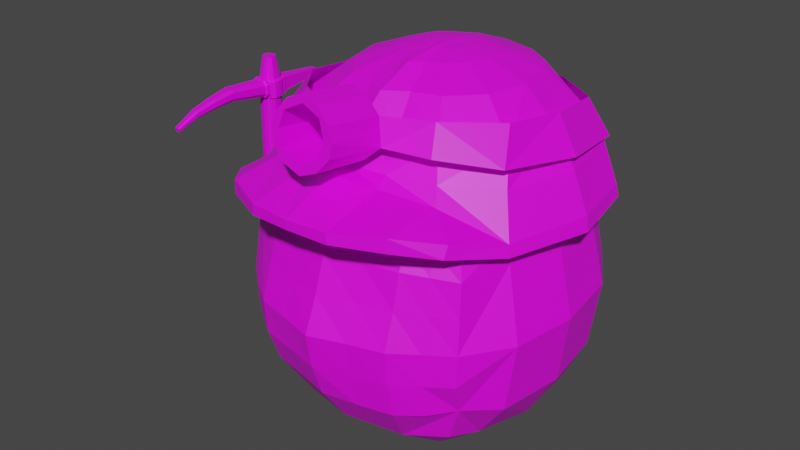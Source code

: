 # Source: Enemy1.blend  (saved by Blender 3.2.14; exported with 4.5.12 LTS)
import bpy
from mathutils import Matrix  # noqa: F401  (used for matrix-valued properties, if any)

bpy.ops.wm.read_factory_settings(use_empty=True)
scene = bpy.context.scene
scene.name = 'Scene'

# ---- collections
col_collection = bpy.data.collections.new('Collection'); scene.collection.children.link(col_collection)

# ---- images (referenced by path relative to the original .blend; pixels are not part of the script)
import os
ASSET_DIR = os.environ.get("B2B_ASSET_DIR", "")  # directory of the original .blend (textures are referenced by path, not embedded)
HERE = os.path.dirname(os.path.abspath(__file__))  # packed textures are extracted next to this script under _unpacked/

def load_image(name, relpath, width, height, colorspace="sRGB"):
    """Load a texture the original file referenced (path relative to the .blend, or extracted next to this script)."""
    p = next((c for c in (os.path.join(HERE, relpath), os.path.join(ASSET_DIR, relpath)) if relpath and os.path.exists(c)), "")
    if p:
        img = bpy.data.images.load(p, check_existing=True)
        img.name = name
    else:  # same state as the original file: an image datablock whose file is absent (Cycles renders it pink)
        img = bpy.data.images.new(name, width, height)
        img.source = "FILE"
        img.filepath = "//" + (relpath or name)
    img.colorspace_settings.name = colorspace
    return img
img_etexture1_png = load_image('ETexture1.png', 'ETexture1.png', 1024, 1024, 'sRGB')

# ---- materials (node trees are filled in below, after node groups)
mat_material = bpy.data.materials.new('Material')
mat_material.alpha_threshold = 0.0
mat_material.use_transparent_shadow = False
mat_material.roughness = 0.5
mat_material.line_color = (0.0, 0.0, 0.0, 1.0)

# ---- material node trees
mat_material.use_nodes = True; mat_material.node_tree.nodes.clear()
_N = mat_material.node_tree.nodes; _L = mat_material.node_tree.links
n0 = _N.new('ShaderNodeOutputMaterial'); n0.name = 'Material Output'; n0.location = (300, 300)
n1 = _N.new('ShaderNodeBsdfPrincipled'); n1.name = 'Principled BSDF'; n1.location = (10, 300)
n1.distribution = 'GGX'
n1.subsurface_method = 'RANDOM_WALK_SKIN'
n1.inputs[3].default_value = 1.45
n1.inputs[27].default_value = (0.0, 0.0, 0.0, 1.0)
n1.inputs[28].default_value = 1.0
n2 = _N.new('ShaderNodeTexImage'); n2.name = 'Image Texture'; n2.location = (-280, 278)
n2.image = img_etexture1_png
_L.new(n1.outputs[0], n0.inputs[0])
_L.new(n2.outputs[0], n1.inputs[0])
n0.is_active_output = True

# ---- world
world_world = bpy.data.worlds.new('World'); scene.world = world_world
world_world.use_nodes = True; world_world.node_tree.nodes.clear()
_N = world_world.node_tree.nodes; _L = world_world.node_tree.links
n0 = _N.new('ShaderNodeOutputWorld'); n0.name = 'World Output'; n0.location = (300, 300)
n1 = _N.new('ShaderNodeBackground'); n1.name = 'Background'; n1.location = (10, 300)
n1.inputs[0].default_value = (0.05088, 0.05088, 0.05088, 1.0)
_L.new(n1.outputs[0], n0.inputs[0])
n0.is_active_output = True
world_world.color = (0.05088, 0.05088, 0.05088)
world_world.use_sun_shadow = False
world_world.sun_shadow_jitter_overblur = 0.0

# ---- meshes
me_cube = bpy.data.meshes.new('Cube')
me_cube.from_pydata([(0.6557, 0.4913, 0.5112), (0.5654, 0.5587, -0.6795), (0.7254, -0.6475, 0.4172), (0.561, -0.5447, -0.6819), (-0.6557, 0.4992, 0.5112), (-0.5654, 0.5559, -0.6795), (-0.7254, -0.6475, 0.4172), (-0.561, -0.5447, -0.6819), (-0.6916, 0.02329, -0.7563), (2.557e-07, 0.7322, -0.7039), (0.6916, 0.6811, -0.0684), (-0.6916, -0.6646, -0.0684), (0.6916, -0.6646, -0.0684), (-0.6916, 0.6751, -0.0684), (-2.007e-07, -0.9895, 0.4269), (0.946, -0.03028, 0.4269), (2.557e-07, -0.7198, -0.7563), (-0.946, -0.02533, 0.4104), (-2.006e-07, 0.6426, 0.5971), (0.6916, 0.02329, -0.7563), (2.557e-07, 1.005, -0.0684), (0.9227, 0.02329, -0.0684), (2.557e-07, 0.02329, -0.9862), (-0.9227, 0.03295, -0.0684), (2.557e-07, -0.9422, -0.0684), (-0.6716, -0.3567, -0.7364), (-0.3192, 0.6373, -0.7364), (0.6716, 0.6302, -0.4484), (-0.6329, -0.6267, 0.3125), (0.6536, -0.6283, -0.4485), (-0.6517, 0.5964, -0.4485), (-0.4348, -0.8668, 0.4244), (0.8673, -0.4518, 0.4244), (0.3821, -0.6447, -0.7364), (-0.8187, 0.4653, 0.4255), (0.446, 0.6241, 0.5458), (0.6133, 0.3602, -0.7339), (-0.6133, 0.3604, -0.7339), (0.3192, 0.6412, -0.7364), (0.6716, 0.6286, 0.3116), (-0.6517, -0.6283, -0.4485), (0.6329, -0.6267, 0.3125), (-0.6716, 0.6339, 0.3116), (0.4348, -0.8668, 0.4244), (0.8187, 0.4486, 0.4255), (-0.3821, -0.6447, -0.7364), (-0.8673, -0.4518, 0.4244), (-0.446, 0.6232, 0.5458), (0.6716, -0.3567, -0.7364), (0.4019, 0.9033, -0.0684), (-0.4019, 0.8766, -0.0684), (2.557e-07, 0.9027, -0.4681), (2.557e-07, 0.857, 0.3313), (0.8633, -0.3764, -0.0684), (0.8633, 0.4026, -0.0684), (0.8633, 0.02329, -0.4681), (0.8134, 0.002759, 0.3311), (2.557e-07, -0.3764, -0.927), (2.557e-07, 0.423, -0.927), (-0.4019, 0.02329, -0.927), (0.4019, 0.02329, -0.927), (-0.8633, 0.4202, -0.0684), (-0.8633, -0.3764, -0.0684), (-0.8633, 0.02383, -0.4681), (-0.8134, 0.01274, 0.3311), (-0.4019, -0.8353, -0.0684), (0.4019, -0.8353, -0.0684), (2.557e-07, -0.8608, -0.4681), (2.553e-07, -0.8816, 0.3311), (0.3784, -0.7511, 0.3308), (0.4016, -0.7864, -0.4678), (-0.4016, -0.7864, -0.4678), (-0.7579, -0.3736, 0.3308), (-0.8043, -0.3761, -0.4678), (-0.8043, 0.4209, -0.4678), (0.4016, 0.4227, -0.8684), (-0.4016, 0.4227, -0.8684), (-0.4016, -0.3761, -0.8684), (0.7579, 0.3458, 0.3308), (0.7825, 0.4014, -0.4674), (0.8043, -0.3761, -0.4678), (-0.4016, 0.7672, 0.331), (-0.4016, 0.8181, -0.4678), (0.4016, 0.808, -0.4678), (0.4016, 0.7769, 0.331), (0.7579, -0.3736, 0.3308), (0.4016, -0.3761, -0.8684), (-0.7579, 0.3653, 0.3308), (-0.3784, -0.7511, 0.3308), (0.5816, 0.5857, 0.5166), (0.6816, 0.6553, 0.1216), (-0.6816, 0.6533, 0.1216), (-0.223, 0.6271, 0.5715), (0.5467, 0.8001, -0.0684), (-0.2009, 0.9341, -0.0684), (2.557e-07, 0.924, 0.1315), (0.6816, 0.6814, -0.2584), (-0.6816, 0.6734, -0.2584), (0.223, 0.63, 0.5715), (0.643, 0.6003, 0.4271), (-0.643, 0.606, 0.4271), (-0.5816, 0.5877, 0.5166), (0.2009, 0.952, -0.0684), (-0.5467, 0.7742, -0.0684), (2.557e-07, 0.9721, -0.2683), (2.557e-07, 0.7549, 0.4754), (-0.2008, 0.8063, 0.3312), (-0.5366, 0.7011, 0.3213), (-0.4017, 0.8111, 0.1313), (-0.3918, 0.7007, 0.4653), (-0.2008, 0.8661, -0.468), (-0.5366, 0.7339, -0.4581), (-0.4017, 0.8563, -0.2681), (0.5366, 0.7183, -0.4581), (0.2008, 0.8508, -0.468), (0.4017, 0.8835, -0.2681), (0.5366, 0.7115, 0.3213), (0.2008, 0.8162, 0.3312), (0.4017, 0.8347, 0.1313), (0.3918, 0.7055, 0.4653), (0.1959, 0.7295, 0.4704), (0.2009, 0.8786, 0.1314), (0.5417, 0.7563, 0.1265), (0.2009, 0.9257, -0.2682), (-0.5417, 0.7631, -0.2633), (-0.5174, 0.6537, 0.4462), (-0.5417, 0.7336, 0.1265), (-0.2009, 0.8622, 0.1314), (-0.1959, 0.7231, 0.4704), (-0.2009, 0.9073, -0.2682), (0.5417, 0.7858, -0.2633), (0.5174, 0.6586, 0.4462), (0.7129, -0.6399, 0.4831), (-0.7129, -0.6399, 0.4831), (-2.007e-07, -0.9929, 0.4926), (0.9298, -0.03587, 0.4926), (-0.9298, -0.03101, 0.4926), (-2.006e-07, 0.7916, 0.7335), (-0.4273, -0.8566, 0.4902), (0.8525, -0.4484, 0.4902), (-0.8047, 0.4517, 0.4891), (0.5029, 0.6241, 0.6452), (0.4273, -0.8566, 0.4902), (0.8047, 0.4352, 0.4891), (-0.8525, -0.4484, 0.4902), (-0.5029, 0.6232, 0.6452), (-0.223, 0.7099, 0.6903), (0.223, 0.7127, 0.6903), (-0.2382, 1.081, 0.5512), (-0.4928, 0.9603, 0.5419), (-0.6792, 0.7864, 0.5015), (0.4928, 0.9609, 0.5419), (0.2382, 1.083, 0.5512), (0.685, 0.7467, 0.5073), (-2.015e-07, 1.101, 0.5583), (-2.015e-07, 1.102, 0.61), (0.4904, 0.9604, 0.6203), (-0.4904, 0.9599, 0.6203), (0.6832, 0.7461, 0.5527), (-0.235, 1.081, 0.614), (0.235, 1.082, 0.614), (-0.6779, 0.7529, 0.5663), (-0.6347, -0.6372, 0.4415), (-0.8358, 0.002491, 0.458), (-0.7595, -0.4066, 0.4562), (-0.7359, 0.3731, 0.4725), (0.4041, -0.76, 0.4562), (0.6346, -0.6372, 0.4415), (-3.166e-05, -0.845, 0.458), (-0.4042, -0.76, 0.4562), (0.7583, -0.4079, 0.4595), (0.7372, 0.3563, 0.4689), (0.8338, -0.008119, 0.468), (0.4655, -0.5675, 0.882), (-0.4655, -0.5675, 0.882), (-1.993e-07, -0.8317, 0.8673), (0.6783, -0.0941, 0.8818), (-0.6783, -0.09068, 0.8818), (-1.993e-07, 0.6344, 0.8654), (-0.2737, -0.7075, 0.8819), (0.5998, -0.4563, 0.8819), (-0.6404, 0.249, 0.8819), (0.4108, 0.4906, 0.881), (0.2737, -0.7075, 0.8819), (0.6404, 0.237, 0.8819), (-0.5998, -0.4563, 0.8819), (-0.4108, 0.4898, 0.881), (-0.1821, 0.5328, 0.8805), (0.1821, 0.5405, 0.8805), (0.3658, -0.4629, 1.051), (-0.3658, -0.4629, 1.051), (-2.013e-07, -0.6291, 1.051), (0.4947, -0.09752, 1.051), (-0.4947, -0.09518, 1.051), (-2.013e-07, 0.4244, 1.05), (-0.2151, -0.5705, 1.051), (0.4374, -0.3449, 1.051), (-0.4374, 0.1368, 1.051), (0.2806, 0.3018, 1.051), (0.2151, -0.5705, 1.051), (0.4374, 0.1286, 1.051), (-0.4374, -0.3449, 1.051), (-0.2806, 0.3013, 1.051), (-0.1244, 0.3433, 1.05), (0.1244, 0.3502, 1.05), (0.1927, -0.2935, 1.136), (-0.1927, -0.2935, 1.136), (-2.024e-07, -0.3786, 1.143), (0.2606, -0.101, 1.136), (-0.2606, -0.09977, 1.136), (-2.024e-07, 0.2102, 1.142), (-0.1311, -0.3301, 1.136), (0.2304, -0.2313, 1.136), (-0.2304, 0.02244, 1.136), (0.1478, 0.1094, 1.136), (0.1311, -0.3301, 1.136), (0.2304, 0.01813, 1.136), (-0.2304, -0.2313, 1.136), (-0.1478, 0.1091, 1.136), (-0.06554, 0.15, 1.135), (0.06554, 0.1562, 1.135), (0.07913, -0.1823, 1.159), (-0.07913, -0.1823, 1.159), (-2.02e-07, -0.2138, 1.168), (0.107, -0.1033, 1.159), (-0.107, -0.1028, 1.159), (-2.02e-07, -0.0009758, 1.168), (-0.05383, -0.1974, 1.159), (0.09462, -0.1568, 1.159), (-0.09462, -0.05259, 1.159), (0.0607, -0.0169, 1.159), (0.05383, -0.1974, 1.159), (0.09462, -0.05437, 1.159), (-0.09462, -0.1568, 1.159), (-0.0607, -0.01702, 1.159), (-0.02691, -0.01654, 1.159), (0.02691, -0.01619, 1.159), (-2.02e-07, -0.04326, 1.168), (-0.0647, -0.05294, 1.159), (-0.03238, -0.05329, 1.159), (-2.02e-07, -0.097, 1.168), (-0.07028, -0.1029, 1.159), (-0.03978, -0.103, 1.159), (-2.02e-07, -0.1553, 1.168), (-0.07629, -0.1568, 1.159), (-0.04779, -0.1568, 1.159), (0.0478, -0.1568, 1.159), (0.03984, -0.1032, 1.159), (0.03251, -0.05388, 1.159), (0.07629, -0.1568, 1.159), (0.07032, -0.1032, 1.159), (0.06485, -0.05413, 1.159), (-0.69, 0.4862, 0.4778), (0.6906, 0.4756, 0.4761), (-2.001e-07, 0.6595, 0.7379), (0.8212, -0.06499, 0.6944), (0.4569, 0.5574, 0.7243), (0.7122, 0.3365, 0.6923), (0.2026, 0.6333, 0.729), (-0.2026, 0.628, 0.729), (-0.8212, -0.06084, 0.6944), (-0.7261, -0.5035, 0.6923), (-0.7122, 0.3498, 0.6923), (-0.4569, 0.5565, 0.7243), (-1.997e-07, -0.9459, 0.6639), (-0.3314, -0.8125, 0.6923), (-0.5635, -0.6511, 0.686), (0.3314, -0.8125, 0.6923), (0.5635, -0.6511, 0.686), (0.7261, -0.5035, 0.6923), (1.27, 0.009994, -0.5147), (1.255, -0.001658, 0.8394), (1.284, 0.006409, -0.5147), (1.269, -0.003032, 0.8394), (1.295, -0.003801, -0.5147), (1.28, -0.006946, 0.8394), (1.302, -0.01908, -0.5147), (1.288, -0.0128, 0.8394), (1.305, -0.0371, -0.5147), (1.302, -0.04176, 0.8394), (1.302, -0.05513, -0.5147), (1.299, -0.05417, 0.8394), (1.295, -0.07302, -0.5147), (1.29, -0.0647, 0.8394), (1.28, -0.07913, -0.5147), (1.277, -0.07173, 0.8394), (1.262, -0.08127, -0.5147), (1.254, -0.07866, 0.8394), (1.244, -0.07913, -0.5147), (1.243, -0.07551, 0.8394), (1.229, -0.07302, -0.5147), (1.233, -0.06653, 0.8394), (1.221, -0.05513, -0.5147), (1.226, -0.05309, 0.8394), (1.219, -0.0371, -0.5147), (1.224, -0.03723, 0.8394), (1.221, -0.01908, -0.5147), (1.222, -0.02138, 0.8394), (1.227, -0.003801, -0.5147), (1.229, -0.006946, 0.8394), (1.237, 0.006409, -0.5147), (1.241, -0.003032, 0.8394), (1.262, 0.02841, 0.1624), (1.287, 0.02342, 0.1624), (1.308, 0.009212, 0.1624), (1.323, -0.01205, 0.1624), (1.328, -0.03713, 0.1624), (1.323, -0.06221, 0.1624), (1.308, -0.08432, 0.1624), (1.287, -0.09769, 0.1624), (1.262, -0.1027, 0.1624), (1.237, -0.09769, 0.1624), (1.216, -0.08348, 0.1624), (1.202, -0.06221, 0.1624), (1.197, -0.03713, 0.1624), (1.202, -0.01205, 0.1624), (1.216, 0.009212, 0.1624), (1.237, 0.02342, 0.1624), (1.256, 0.02446, 0.6071), (1.28, 0.02109, 0.6071), (1.3, 0.01148, 0.6071), (1.328, 0.00152, 0.602), (1.348, -0.04166, 0.602), (1.342, -0.06665, 0.602), (1.323, -0.08821, 0.602), (1.288, -0.09563, 0.6071), (1.256, -0.1045, 0.6071), (1.234, -0.09935, 0.6071), (1.204, -0.08985, 0.602), (1.189, -0.06546, 0.602), (1.183, -0.03668, 0.602), (1.184, -0.007908, 0.602), (1.2, 0.01757, 0.602), (1.232, 0.02109, 0.6071), (1.255, 0.02144, 0.6924), (1.278, 0.01855, 0.6924), (1.297, 0.01031, 0.6924), (1.324, 0.002513, 0.6973), (1.346, -0.04262, 0.6973), (1.339, -0.06606, 0.6973), (1.322, -0.08618, 0.6973), (1.287, -0.09315, 0.6924), (1.254, -0.1026, 0.6924), (1.234, -0.09759, 0.6924), (1.206, -0.08834, 0.6973), (1.192, -0.06464, 0.6973), (1.187, -0.03668, 0.6973), (1.187, -0.008725, 0.6973), (1.201, 0.01627, 0.6973), (1.232, 0.01855, 0.6924), (1.282, -0.4051, 0.6313), (1.272, -0.4049, 0.6313), (1.258, -0.4048, 0.6313), (1.248, -0.4061, 0.6311), (1.241, -0.4051, 0.6313), (1.281, -0.4051, 0.6682), (1.272, -0.4049, 0.6682), (1.258, -0.4048, 0.6682), (1.249, -0.4049, 0.6682), (1.242, -0.4051, 0.6682), (1.324, -0.09983, 0.699), (1.288, -0.0955, 0.6939), (1.325, -0.1001, 0.6005), (1.233, -0.09647, 0.6057), (1.256, -0.09726, 0.6057), (1.233, -0.09619, 0.6939), (1.204, -0.1002, 0.699), (1.202, -0.1004, 0.6005), (1.289, -0.09589, 0.6057), (1.254, -0.09696, 0.6939), (1.287, -0.121, 0.692), (1.256, -0.1204, 0.6077), (1.218, -0.1216, 0.692), (1.216, -0.1215, 0.6077), (1.288, -0.1209, 0.6077), (1.308, -0.1217, 0.692), (1.309, -0.1216, 0.6077), (1.234, -0.1207, 0.6077), (1.235, -0.1208, 0.692), (1.255, -0.1205, 0.692), (1.315, -0.113, 0.6986), (1.316, -0.1023, 0.6993), (1.317, -0.113, 0.6011), (1.318, -0.1025, 0.6003), (1.23, -0.1132, 0.6011), (1.23, -0.104, 0.6003), (1.231, -0.1132, 0.6986), (1.23, -0.1038, 0.6993), (1.254, -0.1132, 0.6986), (1.254, -0.1043, 0.6993), (1.291, -0.1034, 0.6993), (1.291, -0.1131, 0.6986), (1.255, -0.1045, 0.6003), (1.255, -0.1133, 0.6011), (1.21, -0.1025, 0.6993), (1.211, -0.113, 0.6986), (1.208, -0.1026, 0.6003), (1.209, -0.113, 0.6011), (1.292, -0.1037, 0.6003), (1.292, -0.1132, 0.6011), (1.276, 0.6725, 0.5775), (1.283, 0.5436, 0.6219), (1.289, 0.4137, 0.6407), (1.294, 0.2839, 0.6501), (1.309, 0.02465, 0.6021), (1.283, 0.02489, 0.6021), (1.277, 0.2903, 0.6501), (1.275, 0.4189, 0.6407), (1.273, 0.5474, 0.6219), (1.27, 0.6726, 0.5774), (1.279, 0.6788, 0.5975), (1.288, 0.5396, 0.6571), (1.295, 0.4085, 0.6861), (1.302, 0.2773, 0.7056), (1.321, 0.02439, 0.6856), (1.323, 0.02439, 0.6298), (1.303, 0.2774, 0.6684), (1.296, 0.4085, 0.6557), (1.289, 0.5396, 0.6335), (1.279, 0.6745, 0.5841), (1.275, 0.681, 0.604), (1.282, 0.5431, 0.6688), (1.287, 0.4132, 0.7011), (1.291, 0.2832, 0.7239), (1.305, 0.02462, 0.7132), (1.255, 0.6726, 0.5774), (1.247, 0.5474, 0.6219), (1.242, 0.4189, 0.6407), (1.237, 0.2903, 0.6501), (1.223, 0.02489, 0.6021), (1.203, 0.02473, 0.6298), (1.224, 0.2862, 0.6684), (1.231, 0.4156, 0.6557), (1.239, 0.5449, 0.6335), (1.249, 0.6746, 0.584), (1.203, 0.02471, 0.6856), (1.224, 0.2855, 0.7056), (1.231, 0.415, 0.6861), (1.239, 0.5445, 0.6571), (1.249, 0.6789, 0.5974), (1.253, 0.02498, 0.6021), (1.257, 0.2926, 0.6501), (1.259, 0.4207, 0.6407), (1.26, 0.5488, 0.6219), (1.262, 0.6726, 0.5774), (1.254, 0.6811, 0.604), (1.247, 0.5465, 0.6688), (1.242, 0.4176, 0.7011), (1.237, 0.2887, 0.7239), (1.223, 0.02483, 0.7132), (1.252, 0.02491, 0.7132), (1.256, 0.2906, 0.7239), (1.258, 0.4191, 0.7011), (1.259, 0.5476, 0.6688), (1.262, 0.6811, 0.604), (1.269, 0.6811, 0.604), (1.271, 0.5465, 0.6688), (1.273, 0.4176, 0.7011), (1.275, 0.2887, 0.7239), (1.28, 0.02483, 0.7132), (1.254, 0.01705, 0.7037), (1.255, 0.01733, 0.6087), (1.199, 0.02272, 0.6847), (1.199, 0.02283, 0.6289), (1.33, 0.02137, 0.6289), (1.281, 0.01701, 0.6087), (1.278, 0.01678, 0.7037), (1.229, 0.01678, 0.7037), (1.229, 0.01701, 0.6087), (1.299, 0.01602, 0.7037), (1.327, 0.02144, 0.6847), (1.303, 0.01612, 0.6087), (1.308, 0.04172, 0.6033), (1.283, 0.04275, 0.6033), (1.32, 0.04066, 0.6859), (1.322, 0.04067, 0.6307), (1.304, 0.04161, 0.7133), (1.224, 0.04275, 0.6033), (1.203, 0.04209, 0.6307), (1.204, 0.04198, 0.6859), (1.254, 0.04312, 0.6033), (1.224, 0.04249, 0.7133), (1.252, 0.0428, 0.7133), (1.28, 0.04249, 0.7133), (1.28, 0.04872, 0.6117), (1.314, 0.04629, 0.635), (1.212, 0.04794, 0.635), (1.213, 0.04782, 0.6821), (1.255, 0.04914, 0.6117), (1.254, 0.04878, 0.7054), (1.302, 0.04751, 0.6117), (1.312, 0.04628, 0.6821), (1.298, 0.04738, 0.7054), (1.23, 0.04872, 0.6117), (1.23, 0.04842, 0.7054), (1.278, 0.04842, 0.7054), (1.255, 0.02091, 0.7074), (1.277, 0.0181, 0.7074), (1.297, 0.01011, 0.7074), (1.309, -0.001854, 0.7074), (1.327, -0.04259, 0.7074), (1.322, -0.06335, 0.7074), (1.308, -0.08114, 0.7074), (1.287, -0.09271, 0.7074), (1.254, -0.1022, 0.7074), (1.234, -0.09728, 0.7074), (1.217, -0.08316, 0.7074), (1.206, -0.06204, 0.7074), (1.202, -0.03712, 0.7074), (1.202, -0.01221, 0.7074), (1.213, 0.01011, 0.7074), (1.232, 0.0181, 0.7074), (1.28, 0.02163, 0.5888), (1.301, 0.01173, 0.5888), (1.315, -0.00309, 0.5888), (1.33, -0.0414, 0.5888), (1.325, -0.06408, 0.5888), (1.31, -0.08368, 0.5888), (1.288, -0.09616, 0.5888), (1.256, -0.1049, 0.5888), (1.234, -0.09973, 0.5888), (1.215, -0.08504, 0.5888), (1.203, -0.06306, 0.5888), (1.198, -0.03712, 0.5888), (1.199, -0.01119, 0.5888), (1.212, 0.01173, 0.5888), (1.232, 0.02163, 0.5888), (1.256, 0.02511, 0.5888), (-0.2771, -0.8006, 0.8482), (-0.4685, -0.6473, 0.8713), (0.6311, -0.4965, 0.8681), (0.4623, -0.6473, 0.8551), (-0.6414, 0.2474, 0.9885), (-0.4112, 0.5113, 1.017), (0.2702, -0.8006, 0.8387), (-0.00398, -0.9347, 0.8116), (0.6392, 0.2342, 0.9645), (0.6763, -0.1285, 0.9174), (-0.6025, -0.5254, 0.8891), (-0.6801, -0.1248, 0.9416), (-0.1823, 0.6447, 1.03), (0.001778, 0.6259, 1.141), (0.1819, 0.6444, 1.023), (0.4102, 0.5122, 1.003), (-0.3383, -0.8895, 0.6467), (0.1997, 0.6621, 0.8726), (0.816, -0.07073, 0.7333), (-0.8262, -0.0662, 0.7626), (-0.4599, 0.606, 0.8722), (0.4537, 0.607, 0.8564), (0.3244, -0.8895, 0.6351), (-0.004974, 0.6771, 0.7548), (0.7079, 0.3694, 0.7893), (-0.2054, 0.6622, 0.8797), (-0.7322, -0.5509, 0.6968), (-0.7162, 0.384, 0.816), (-0.007779, -1.032, 0.5942), (-0.5701, -0.7117, 0.6672), (0.5568, -0.7117, 0.6475), (0.7541, -0.522, 0.6715), (-0.08903, 0.6324, 1.108), (-0.1064, 0.6726, 0.7946), (0.09136, 0.6322, 1.106), (0.09784, 0.6725, 0.7905), (0.1908, 0.6532, 0.948), (-0.1643, 0.9688, 1.073), (0.113, 0.9649, 1.082), (0.001735, 0.9561, 1.139), (-0.1939, 0.6535, 0.9547), (-0.001629, 0.6827, 0.9509), (0.002502, 0.9503, 1.183), (0.1672, 0.9688, 1.065), (0.1762, 0.9864, 0.9144), (-0.00425, 1.001, 0.7962), (-0.1805, 0.9866, 0.9207), (-0.0883, 0.9568, 1.15), (-0.1057, 0.9969, 0.836), (0.09208, 0.9566, 1.147), (0.09856, 0.9969, 0.8319), (0.1915, 0.9776, 0.9894), (-0.1425, 0.9769, 0.9936), (0.1429, 0.9767, 0.9883), (-0.1931, 0.9778, 0.9962), (-0.1044, 0.9636, 1.096), (0.1167, 0.9882, 0.8999), (-0.1025, 0.9895, 0.8939), (-0.003335, 0.9945, 0.8486), (0.1422, 0.6833, 0.9518), (-0.1432, 0.6834, 0.9571), (0.1123, 0.6714, 1.045), (0.001015, 0.6627, 1.102), (-0.1051, 0.6702, 1.06), (0.116, 0.6947, 0.8633), (-0.1032, 0.6961, 0.8573), (-0.004055, 0.7011, 0.8121)], [], [(88, 169, 162, 28), (87, 165, 252, 100, 42), (86, 48, 3, 33), (85, 170, 167, 41), (131, 89, 0, 99), (130, 93, 10, 96), (129, 94, 20, 104), (128, 92, 18, 105), (80, 53, 12, 29), (79, 54, 21, 55), (78, 171, 172, 56), (77, 57, 16, 45), (76, 58, 22, 59), (75, 36, 19, 60), (74, 61, 13, 97, 30), (73, 62, 23, 63), (72, 164, 163, 64), (71, 65, 11, 40), (70, 66, 24, 67), (69, 166, 168, 68), (66, 69, 68, 24), (12, 41, 69, 66), (41, 167, 166, 69), (33, 70, 67, 16), (3, 29, 70, 33), (29, 12, 66, 70), (45, 71, 40, 7), (16, 67, 71, 45), (67, 24, 65, 71), (62, 72, 64, 23), (11, 28, 72, 62), (28, 162, 164, 72), (25, 73, 63, 8), (7, 40, 73, 25), (40, 11, 62, 73), (37, 74, 30, 5), (8, 63, 74, 37), (63, 23, 61, 74), (58, 75, 60, 22), (9, 38, 75, 58), (38, 1, 36, 75), (37, 76, 59, 8), (5, 26, 76, 37), (26, 9, 58, 76), (25, 77, 45, 7), (8, 59, 77, 25), (59, 22, 57, 77), (54, 78, 56, 21), (10, 90, 39, 78, 54), (39, 99, 253, 171, 78), (36, 79, 55, 19), (1, 27, 79, 36), (27, 96, 10, 54, 79), (48, 80, 29, 3), (19, 55, 80, 48), (55, 21, 53, 80), (127, 106, 52, 95), (126, 107, 81, 108), (125, 101, 47, 109), (26, 82, 110, 51, 9), (5, 30, 111, 82, 26), (124, 103, 50, 112), (38, 83, 113, 27, 1), (9, 51, 114, 83, 38), (123, 102, 49, 115), (122, 116, 39, 90), (121, 117, 84, 118), (120, 98, 35, 119), (53, 85, 41, 12), (21, 56, 85, 53), (56, 172, 170, 85), (57, 86, 33, 16), (22, 60, 86, 57), (60, 19, 48, 86), (61, 87, 42, 91, 13), (23, 64, 87, 61), (64, 163, 165, 87), (65, 88, 28, 11), (24, 68, 88, 65), (68, 168, 169, 88), (117, 120, 119, 84), (52, 105, 120, 117), (105, 18, 98, 120), (102, 121, 118, 49), (20, 95, 121, 102), (95, 52, 117, 121), (93, 122, 90, 10), (49, 118, 122, 93), (118, 84, 116, 122), (114, 123, 115, 83), (51, 104, 123, 114), (104, 20, 102, 123), (111, 124, 112, 82), (30, 97, 124, 111), (97, 13, 103, 124), (107, 125, 109, 81), (42, 100, 125, 107), (100, 4, 101, 125), (103, 126, 108, 50), (13, 91, 126, 103), (91, 42, 107, 126), (94, 127, 95, 20), (50, 108, 127, 94), (108, 81, 106, 127), (106, 128, 105, 52), (81, 109, 128, 106), (109, 47, 92, 128), (110, 129, 104, 51), (82, 112, 129, 110), (112, 50, 94, 129), (113, 130, 96, 27), (83, 115, 130, 113), (115, 49, 93, 130), (116, 131, 99, 39), (84, 119, 131, 116), (119, 35, 89, 131), (145, 157, 161, 140), (43, 2, 132, 142), (14, 43, 142, 134), (158, 143, 44, 153), (15, 44, 143, 135), (31, 14, 134, 138), (46, 6, 133, 144), (6, 31, 138, 133), (17, 46, 144, 136), (32, 15, 135, 139), (2, 32, 139, 132), (34, 17, 136, 140), (146, 159, 157, 145), (137, 155, 159, 146), (147, 160, 155, 137), (150, 34, 140, 161), (141, 156, 160, 147), (0, 89, 35, 151, 153, 44), (18, 154, 152, 98), (98, 152, 151, 35), (47, 149, 148, 92), (92, 148, 154, 18), (4, 34, 150, 149, 47, 101), (157, 149, 150, 161), (148, 149, 157, 159), (155, 154, 148, 159), (152, 154, 155, 160), (156, 151, 152, 160), (158, 153, 151, 156), (158, 156, 141, 143), (164, 162, 6, 46), (34, 4, 165, 163, 17), (252, 165, 4, 100), (163, 164, 46, 17), (169, 168, 14, 31), (166, 167, 2, 43), (168, 166, 43, 14), (162, 169, 31, 6), (170, 172, 15, 32), (167, 170, 32, 2), (133, 138, 265, 266), (137, 254, 258, 147), (139, 135, 255, 269), (132, 139, 269, 268), (140, 136, 260, 262), (140, 262, 263, 145), (143, 141, 256, 257), (147, 258, 256, 141), (134, 142, 267, 264), (142, 132, 268, 267), (135, 143, 257, 255), (144, 133, 266, 261), (136, 144, 261, 260), (146, 259, 254, 137), (145, 263, 259, 146), (138, 134, 264, 265), (188, 204, 198, 182), (175, 183, 199, 191), (183, 173, 189, 199), (176, 184, 200, 192), (185, 174, 190, 201), (177, 185, 201, 193), (186, 202, 203, 187), (187, 203, 194, 178), (178, 194, 204, 188), (179, 175, 191, 195), (174, 179, 195, 190), (184, 182, 198, 200), (180, 176, 192, 196), (173, 180, 196, 189), (181, 177, 193, 197), (181, 197, 202, 186), (200, 198, 214, 216), (196, 192, 208, 212), (189, 196, 212, 205), (197, 193, 209, 213), (197, 213, 218, 202), (204, 220, 214, 198), (191, 199, 215, 207), (199, 189, 205, 215), (192, 200, 216, 208), (201, 190, 206, 217), (193, 201, 217, 209), (202, 218, 219, 203), (203, 219, 210, 194), (194, 210, 220, 204), (195, 191, 207, 211), (190, 195, 211, 206), (218, 234, 235, 219), (219, 235, 226, 210), (210, 226, 236, 220), (211, 207, 223, 227), (206, 211, 227, 222), (216, 214, 230, 232), (212, 208, 224, 228), (205, 212, 228, 221), (213, 209, 225, 229), (213, 229, 234, 218), (220, 236, 230, 214), (207, 215, 231, 223), (215, 205, 221, 231), (208, 216, 232, 224), (217, 206, 222, 233), (209, 217, 233, 225), (227, 223, 243, 245), (226, 237, 248, 236), (235, 234, 238, 239), (222, 244, 233), (232, 251, 250, 224), (239, 238, 241, 242), (239, 237, 226, 235), (229, 238, 234), (224, 250, 249, 228), (242, 241, 244, 245), (242, 240, 237, 239), (225, 241, 238, 229), (228, 249, 221), (245, 244, 222, 227), (245, 243, 240, 242), (233, 244, 241, 225), (247, 248, 237, 240), (236, 248, 251, 230), (246, 247, 240, 243), (231, 246, 243, 223), (250, 251, 248, 247), (249, 250, 247, 246), (221, 249, 246, 231), (230, 251, 232), (44, 15, 172, 171, 0), (253, 99, 0, 171), (179, 174, 266, 265), (177, 181, 262, 260), (184, 176, 255, 257), (187, 178, 254, 259), (173, 183, 267, 268), (174, 185, 261, 266), (183, 175, 264, 267), (176, 180, 269, 255), (540, 560, 575, 565), (568, 540, 565, 582), (496, 271, 273, 497), (497, 273, 275, 498), (498, 275, 277, 499), (499, 277, 279, 500), (500, 279, 281, 501), (501, 281, 283, 502), (502, 283, 285, 503), (503, 285, 287, 504), (504, 287, 289, 505), (505, 289, 291, 506), (506, 291, 293, 507), (507, 293, 295, 508), (508, 295, 297, 509), (509, 297, 299, 510), (273, 271, 301, 299, 297, 295, 293, 291, 289, 287, 285, 283, 281, 279, 277, 275), (510, 299, 301, 511), (511, 301, 271, 496), (270, 272, 274, 276, 278, 280, 282, 284, 286, 288, 290, 292, 294, 296, 298, 300), (300, 317, 302, 270), (298, 316, 317, 300), (296, 315, 316, 298), (294, 314, 315, 296), (292, 313, 314, 294), (290, 312, 313, 292), (288, 311, 312, 290), (286, 310, 311, 288), (284, 309, 310, 286), (282, 308, 309, 284), (280, 307, 308, 282), (278, 306, 307, 280), (276, 305, 306, 278), (274, 304, 305, 276), (272, 303, 304, 274), (270, 302, 303, 272), (526, 333, 318, 527), (525, 332, 333, 526), (524, 331, 332, 525), (523, 330, 331, 524), (522, 329, 330, 523), (521, 328, 329, 522), (520, 327, 328, 521), (519, 326, 327, 520), (518, 325, 326, 519), (517, 324, 325, 518), (516, 323, 324, 517), (515, 322, 323, 516), (514, 321, 322, 515), (513, 320, 321, 514), (512, 319, 320, 513), (527, 318, 319, 512), (331, 347, 348, 332), (330, 346, 347, 331), (329, 345, 346, 330), (328, 344, 345, 329), (378, 372, 359, 358), (377, 371, 352, 353), (376, 375, 355, 350), (375, 370, 356, 355), (323, 339, 340, 324), (322, 338, 339, 323), (321, 337, 338, 322), (372, 373, 354, 359), (371, 374, 351, 352), (379, 378, 358, 357), (374, 376, 350, 351), (370, 379, 357, 356), (373, 377, 353, 354), (354, 353, 352, 351, 350, 355, 356, 357, 358, 359), (328, 327, 363, 367), (341, 342, 369, 361), (325, 324, 362, 368), (342, 343, 365, 369), (326, 325, 368, 364), (344, 328, 367, 366), (340, 341, 361, 360), (324, 340, 360, 362), (327, 326, 364, 363), (343, 344, 366, 365), (397, 384, 377, 373), (391, 388, 379, 370), (399, 382, 376, 374), (388, 386, 378, 379), (393, 399, 374, 371), (395, 397, 373, 372), (380, 391, 370, 375), (382, 380, 375, 376), (384, 393, 371, 377), (386, 395, 372, 378), (365, 366, 394, 387), (387, 394, 395, 386), (363, 364, 392, 385), (385, 392, 393, 384), (362, 360, 381, 383), (383, 381, 380, 382), (360, 361, 390, 381), (381, 390, 391, 380), (366, 367, 396, 394), (394, 396, 397, 395), (364, 368, 398, 392), (392, 398, 399, 393), (369, 365, 387, 389), (389, 387, 386, 388), (368, 362, 383, 398), (398, 383, 382, 399), (361, 369, 389, 390), (390, 389, 388, 391), (367, 363, 385, 396), (396, 385, 384, 397), (461, 468, 429, 440), (488, 493, 428, 441), (441, 428, 427, 442), (442, 427, 426, 443), (443, 426, 425, 444), (464, 471, 404, 415), (485, 490, 403, 416), (416, 403, 402, 417), (417, 402, 401, 418), (418, 401, 400, 419), (460, 466, 459, 450), (489, 495, 458, 451), (451, 458, 457, 452), (452, 457, 456, 453), (453, 456, 455, 454), (425, 434, 439, 445, 454, 455, 420, 410, 419, 400, 409, 444), (462, 467, 449, 435), (487, 494, 448, 436), (436, 448, 447, 437), (437, 447, 446, 438), (438, 446, 445, 439), (466, 469, 424, 459), (495, 492, 423, 458), (458, 423, 422, 457), (457, 422, 421, 456), (456, 421, 420, 455), (467, 460, 450, 449), (494, 489, 451, 448), (448, 451, 452, 447), (447, 452, 453, 446), (446, 453, 454, 445), (465, 461, 440, 405), (484, 488, 441, 406), (406, 441, 442, 407), (407, 442, 443, 408), (408, 443, 444, 409), (471, 465, 405, 404), (490, 484, 406, 403), (403, 406, 407, 402), (402, 407, 408, 401), (401, 408, 409, 400), (470, 464, 415, 414), (491, 485, 416, 413), (413, 416, 417, 412), (412, 417, 418, 411), (411, 418, 419, 410), (469, 470, 414, 424), (492, 491, 413, 423), (423, 413, 412, 422), (422, 412, 411, 421), (421, 411, 410, 420), (468, 463, 430, 429), (493, 486, 431, 428), (428, 431, 432, 427), (427, 432, 433, 426), (426, 433, 434, 425), (463, 462, 435, 430), (486, 487, 436, 431), (431, 436, 437, 432), (432, 437, 438, 433), (433, 438, 439, 434), (430, 435, 479, 478), (429, 430, 478, 477), (424, 414, 474, 476), (414, 415, 475, 474), (404, 405, 473, 472), (405, 440, 480, 473), (449, 450, 482, 481), (459, 424, 476, 483), (435, 449, 481, 479), (450, 459, 483, 482), (415, 404, 472, 475), (440, 429, 477, 480), (478, 479, 487, 486), (477, 478, 486, 493), (476, 474, 491, 492), (474, 475, 485, 491), (472, 473, 484, 490), (473, 480, 488, 484), (481, 482, 489, 494), (483, 476, 492, 495), (479, 481, 494, 487), (482, 483, 495, 489), (475, 472, 490, 485), (480, 477, 493, 488), (332, 348, 462, 463), (333, 332, 463, 468), (336, 337, 470, 469), (337, 321, 464, 470), (320, 319, 465, 471), (319, 318, 461, 465), (349, 334, 460, 467), (335, 336, 469, 466), (348, 349, 467, 462), (334, 335, 466, 460), (321, 320, 471, 464), (318, 333, 468, 461), (349, 511, 496, 334), (348, 510, 511, 349), (347, 509, 510, 348), (346, 508, 509, 347), (345, 507, 508, 346), (344, 506, 507, 345), (343, 505, 506, 344), (342, 504, 505, 343), (341, 503, 504, 342), (340, 502, 503, 341), (339, 501, 502, 340), (338, 500, 501, 339), (337, 499, 500, 338), (336, 498, 499, 337), (335, 497, 498, 336), (334, 496, 497, 335), (302, 527, 512, 303), (303, 512, 513, 304), (304, 513, 514, 305), (305, 514, 515, 306), (306, 515, 516, 307), (307, 516, 517, 308), (308, 517, 518, 309), (309, 518, 519, 310), (310, 519, 520, 311), (311, 520, 521, 312), (312, 521, 522, 313), (313, 522, 523, 314), (314, 523, 524, 315), (315, 524, 525, 316), (316, 525, 526, 317), (317, 526, 527, 302), (546, 552, 536, 537), (545, 564, 542, 543, 549), (551, 561, 576, 573), (552, 549, 543, 536), (548, 533, 540, 568, 553), (555, 547, 539, 532), (555, 532, 533, 548), (547, 554, 538, 539), (562, 542, 571, 577), (557, 544, 528, 529), (554, 557, 529, 538), (556, 550, 534, 535), (544, 556, 535, 528), (550, 558, 531, 534), (559, 546, 537, 530), (558, 559, 530, 531), (182, 184, 257, 256), (181, 186, 263, 262), (564, 545, 572, 579), (180, 173, 268, 269), (545, 563, 578, 572), (175, 179, 265, 264), (542, 564, 579, 571), (188, 182, 256, 258), (563, 551, 573, 578), (186, 187, 259, 263), (185, 177, 260, 261), (178, 188, 258, 254), (580, 582, 565, 583), (567, 566, 589, 590), (573, 586, 584, 578), (574, 585, 576), (578, 584, 572), (579, 581, 566, 571), (576, 585, 586, 573), (581, 584, 592, 587), (553, 568, 582, 574), (561, 553, 574, 576), (541, 562, 577, 570), (560, 541, 570, 575), (587, 569, 590, 589), (583, 565, 575), (567, 583, 575, 570), (566, 567, 570, 577), (571, 566, 577), (572, 584, 581, 579), (584, 586, 594, 592), (566, 581, 587, 589), (585, 574, 582, 580), (569, 588, 591, 590), (592, 594, 569, 587), (594, 593, 588, 569), (586, 585, 593, 594), (585, 580, 588, 593), (580, 583, 591, 588), (583, 567, 590, 591)])
_uv = me_cube.uv_layers.new(name='UVMap')
_uv.uv.foreach_set('vector', [0.06712, 0.06032, 0.07197, 0.04886, 0.09642, 0.0567, 0.09349, 0.0691, 0.1875, 0.1073, 0.1959, 0.09534, 0.207, 0.101, 0.2164, 0.1117, 0.2117, 0.1236, 0.1141, 0.4231, 0.1346, 0.4081, 0.1399, 0.426, 0.1323, 0.4429, 0.2342, 0.3905, 0.2491, 0.392, 0.2499, 0.4218, 0.2353, 0.4222, 0.219, 0.2585, 0.2279, 0.2697, 0.2298, 0.2839, 0.2159, 0.2749, 0.1536, 0.555, 0.1224, 0.5571, 0.1201, 0.5267, 0.1519, 0.5263, 0.1578, 0.6785, 0.1262, 0.6773, 0.1268, 0.6459, 0.1565, 0.6457, 0.265, 0.1099, 0.2604, 0.0959, 0.2835, 0.09216, 0.2856, 0.1092, 0.158, 0.4017, 0.1921, 0.3938, 0.1959, 0.4242, 0.1624, 0.4258, 0.1327, 0.3368, 0.1704, 0.3218, 0.1834, 0.3575, 0.1487, 0.3689, 0.2147, 0.3097, 0.2295, 0.3031, 0.2419, 0.3456, 0.2262, 0.3481, 0.07136, 0.1726, 0.0424, 0.1965, 0.02352, 0.1617, 0.05762, 0.1536, 0.1239, 0.2115, 0.1071, 0.2459, 0.07213, 0.2245, 0.09438, 0.1954, 0.08243, 0.3556, 0.1067, 0.3527, 0.1218, 0.3796, 0.09391, 0.3921, 0.1498, 0.1715, 0.1691, 0.1428, 0.1937, 0.1593, 0.1825, 0.1757, 0.1645, 0.187, 0.0974, 0.1388, 0.1102, 0.111, 0.1404, 0.1252, 0.1241, 0.1526, 0.1204, 0.07566, 0.1217, 0.063, 0.1606, 0.07829, 0.156, 0.09036, 0.05456, 0.1297, 0.0573, 0.0962, 0.08485, 0.1024, 0.07743, 0.1308, 0.1584, 0.4518, 0.1965, 0.4565, 0.194, 0.4996, 0.1494, 0.4924, 0.239, 0.4538, 0.253, 0.451, 0.2537, 0.4971, 0.2392, 0.4984, 0.1965, 0.4565, 0.239, 0.4538, 0.2392, 0.4984, 0.194, 0.4996, 0.1959, 0.4242, 0.2353, 0.4222, 0.239, 0.4538, 0.1965, 0.4565, 0.2353, 0.4222, 0.2499, 0.4218, 0.253, 0.451, 0.239, 0.4538, 0.1323, 0.4429, 0.1584, 0.4518, 0.1494, 0.4924, 0.1154, 0.4792, 0.1399, 0.426, 0.1624, 0.4258, 0.1584, 0.4518, 0.1323, 0.4429, 0.1624, 0.4258, 0.1959, 0.4242, 0.1965, 0.4565, 0.1584, 0.4518, 0.05762, 0.1536, 0.05456, 0.1297, 0.07743, 0.1308, 0.07345, 0.15, 0.02352, 0.1617, 0.01825, 0.1302, 0.05456, 0.1297, 0.05762, 0.1536, 0.01825, 0.1302, 0.02002, 0.0907, 0.0573, 0.0962, 0.05456, 0.1297, 0.1102, 0.111, 0.1204, 0.07566, 0.156, 0.09036, 0.1404, 0.1252, 0.08485, 0.1024, 0.09349, 0.0691, 0.1204, 0.07566, 0.1102, 0.111, 0.09349, 0.0691, 0.09642, 0.0567, 0.1217, 0.063, 0.1204, 0.07566, 0.08781, 0.1577, 0.0974, 0.1388, 0.1241, 0.1526, 0.1098, 0.1736, 0.07345, 0.15, 0.07743, 0.1308, 0.0974, 0.1388, 0.08781, 0.1577, 0.07743, 0.1308, 0.08485, 0.1024, 0.1102, 0.111, 0.0974, 0.1388, 0.1305, 0.1912, 0.1498, 0.1715, 0.1645, 0.187, 0.1455, 0.2008, 0.1098, 0.1736, 0.1241, 0.1526, 0.1498, 0.1715, 0.1305, 0.1912, 0.1241, 0.1526, 0.1404, 0.1252, 0.1691, 0.1428, 0.1498, 0.1715, 0.04027, 0.3667, 0.08243, 0.3556, 0.09391, 0.3921, 0.05629, 0.4104, 0.03596, 0.322, 0.072, 0.3305, 0.08243, 0.3556, 0.04027, 0.3667, 0.072, 0.3305, 0.09915, 0.3337, 0.1067, 0.3527, 0.08243, 0.3556, 0.1305, 0.1912, 0.1239, 0.2115, 0.09438, 0.1954, 0.1098, 0.1736, 0.1455, 0.2008, 0.1435, 0.2246, 0.1239, 0.2115, 0.1305, 0.1912, 0.1435, 0.2246, 0.145, 0.2573, 0.1071, 0.2459, 0.1239, 0.2115, 0.08781, 0.1577, 0.07136, 0.1726, 0.05762, 0.1536, 0.07345, 0.15, 0.1098, 0.1736, 0.09438, 0.1954, 0.07136, 0.1726, 0.08781, 0.1577, 0.09438, 0.1954, 0.07213, 0.2245, 0.0424, 0.1965, 0.07136, 0.1726, 0.1704, 0.3218, 0.2147, 0.3097, 0.2262, 0.3481, 0.1834, 0.3575, 0.1567, 0.2883, 0.1788, 0.282, 0.2014, 0.2773, 0.2147, 0.3097, 0.1704, 0.3218, 0.2014, 0.2773, 0.2159, 0.2749, 0.2258, 0.2886, 0.2295, 0.3031, 0.2147, 0.3097, 0.1067, 0.3527, 0.1327, 0.3368, 0.1487, 0.3689, 0.1218, 0.3796, 0.09915, 0.3337, 0.119, 0.313, 0.1327, 0.3368, 0.1067, 0.3527, 0.119, 0.313, 0.1356, 0.2969, 0.1567, 0.2883, 0.1704, 0.3218, 0.1327, 0.3368, 0.1346, 0.4081, 0.158, 0.4017, 0.1624, 0.4258, 0.1399, 0.426, 0.1218, 0.3796, 0.1487, 0.3689, 0.158, 0.4017, 0.1346, 0.4081, 0.1487, 0.3689, 0.1834, 0.3575, 0.1921, 0.3938, 0.158, 0.4017, 0.09318, 0.6792, 0.05999, 0.6798, 0.06259, 0.6469, 0.09518, 0.6465, 0.09149, 0.7383, 0.05888, 0.7376, 0.05938, 0.713, 0.09246, 0.7122, 0.2305, 0.1115, 0.2228, 0.1022, 0.2375, 0.1004, 0.2446, 0.1112, 0.1435, 0.2246, 0.1756, 0.2198, 0.1759, 0.2409, 0.1747, 0.262, 0.145, 0.2573, 0.1455, 0.2008, 0.1645, 0.187, 0.1725, 0.2039, 0.1756, 0.2198, 0.1435, 0.2246, 0.1559, 0.7389, 0.1241, 0.7376, 0.1255, 0.7094, 0.1571, 0.7117, 0.072, 0.3305, 0.08464, 0.2966, 0.102, 0.3039, 0.119, 0.313, 0.09915, 0.3337, 0.03596, 0.322, 0.03702, 0.2877, 0.06108, 0.292, 0.08464, 0.2966, 0.072, 0.3305, 0.1567, 0.6138, 0.1257, 0.6156, 0.1244, 0.5847, 0.1549, 0.5818, 0.09037, 0.5567, 0.05783, 0.5572, 0.05624, 0.5311, 0.08812, 0.5285, 0.09307, 0.6147, 0.05993, 0.6144, 0.05881, 0.5815, 0.09199, 0.5824, 0.2289, 0.2201, 0.2437, 0.2288, 0.2333, 0.2534, 0.2225, 0.2428, 0.1921, 0.3938, 0.2342, 0.3905, 0.2353, 0.4222, 0.1959, 0.4242, 0.1834, 0.3575, 0.2262, 0.3481, 0.2342, 0.3905, 0.1921, 0.3938, 0.2262, 0.3481, 0.2419, 0.3456, 0.2491, 0.392, 0.2342, 0.3905, 0.08084, 0.45, 0.1141, 0.4231, 0.1323, 0.4429, 0.1154, 0.4792, 0.05629, 0.4104, 0.09391, 0.3921, 0.1141, 0.4231, 0.08084, 0.45, 0.09391, 0.3921, 0.1218, 0.3796, 0.1346, 0.4081, 0.1141, 0.4231, 0.1691, 0.1428, 0.1875, 0.1073, 0.2117, 0.1236, 0.2032, 0.1417, 0.1937, 0.1593, 0.1404, 0.1252, 0.156, 0.09036, 0.1875, 0.1073, 0.1691, 0.1428, 0.156, 0.09036, 0.1606, 0.07829, 0.1959, 0.09534, 0.1875, 0.1073, 0.0573, 0.0962, 0.06712, 0.06032, 0.09349, 0.0691, 0.08485, 0.1024, 0.02002, 0.0907, 0.02904, 0.05232, 0.06712, 0.06032, 0.0573, 0.0962, 0.02904, 0.05232, 0.03276, 0.04013, 0.07197, 0.04886, 0.06712, 0.06032, 0.05993, 0.6144, 0.03297, 0.614, 0.03396, 0.581, 0.05881, 0.5815, 0.06259, 0.6469, 0.03373, 0.6472, 0.03297, 0.614, 0.05993, 0.6144, 0.2351, 0.1974, 0.2537, 0.2039, 0.2437, 0.2288, 0.2289, 0.2201, 0.1257, 0.6156, 0.09307, 0.6147, 0.09199, 0.5824, 0.1244, 0.5847, 0.1268, 0.6459, 0.09518, 0.6465, 0.09307, 0.6147, 0.1257, 0.6156, 0.09518, 0.6465, 0.06259, 0.6469, 0.05993, 0.6144, 0.09307, 0.6147, 0.1224, 0.5571, 0.09037, 0.5567, 0.08812, 0.5285, 0.1201, 0.5267, 0.1244, 0.5847, 0.09199, 0.5824, 0.09037, 0.5567, 0.1224, 0.5571, 0.09199, 0.5824, 0.05881, 0.5815, 0.05783, 0.5572, 0.09037, 0.5567, 0.1913, 0.6103, 0.1567, 0.6138, 0.1549, 0.5818, 0.1887, 0.5757, 0.1907, 0.6454, 0.1565, 0.6457, 0.1567, 0.6138, 0.1913, 0.6103, 0.1565, 0.6457, 0.1268, 0.6459, 0.1257, 0.6156, 0.1567, 0.6138, 0.1884, 0.7412, 0.1559, 0.7389, 0.1571, 0.7117, 0.1902, 0.7147, 0.1887, 0.7711, 0.1544, 0.7664, 0.1559, 0.7389, 0.1884, 0.7412, 0.1544, 0.7664, 0.1225, 0.7665, 0.1241, 0.7376, 0.1559, 0.7389, 0.05888, 0.7376, 0.0364, 0.7364, 0.03473, 0.7137, 0.05938, 0.713, 0.05858, 0.7628, 0.03839, 0.7591, 0.0364, 0.7364, 0.05888, 0.7376, 0.2164, 0.1117, 0.2114, 0.09846, 0.2228, 0.1022, 0.2305, 0.1115, 0.1241, 0.7376, 0.09149, 0.7383, 0.09246, 0.7122, 0.1255, 0.7094, 0.1225, 0.7665, 0.09054, 0.765, 0.09149, 0.7383, 0.1241, 0.7376, 0.09054, 0.765, 0.05858, 0.7628, 0.05888, 0.7376, 0.09149, 0.7383, 0.1262, 0.6773, 0.09318, 0.6792, 0.09518, 0.6465, 0.1268, 0.6459, 0.1255, 0.7094, 0.09246, 0.7122, 0.09318, 0.6792, 0.1262, 0.6773, 0.09246, 0.7122, 0.05938, 0.713, 0.05999, 0.6798, 0.09318, 0.6792, 0.05999, 0.6798, 0.03316, 0.6807, 0.03373, 0.6472, 0.06259, 0.6469, 0.05938, 0.713, 0.03473, 0.7137, 0.03316, 0.6807, 0.05999, 0.6798, 0.2446, 0.1112, 0.2375, 0.1004, 0.2604, 0.0959, 0.265, 0.1099, 0.1913, 0.6799, 0.1578, 0.6785, 0.1565, 0.6457, 0.1907, 0.6454, 0.1902, 0.7147, 0.1571, 0.7117, 0.1578, 0.6785, 0.1913, 0.6799, 0.1571, 0.7117, 0.1255, 0.7094, 0.1262, 0.6773, 0.1578, 0.6785, 0.1868, 0.5488, 0.1536, 0.555, 0.1519, 0.5263, 0.1844, 0.522, 0.1887, 0.5757, 0.1549, 0.5818, 0.1536, 0.555, 0.1868, 0.5488, 0.1549, 0.5818, 0.1244, 0.5847, 0.1224, 0.5571, 0.1536, 0.555, 0.05783, 0.5572, 0.03523, 0.5585, 0.03622, 0.5352, 0.05624, 0.5311, 0.05881, 0.5815, 0.03396, 0.581, 0.03523, 0.5585, 0.05783, 0.5572, 0.2225, 0.2428, 0.2333, 0.2534, 0.2279, 0.2697, 0.219, 0.2585, 0.3862, 0.1455, 0.3976, 0.1148, 0.4086, 0.1374, 0.4209, 0.1689, 0.5162, 0.3983, 0.5303, 0.4358, 0.5232, 0.4374, 0.509, 0.401, 0.4928, 0.3495, 0.5162, 0.3983, 0.509, 0.401, 0.4853, 0.3529, 0.5149, 0.5879, 0.526, 0.5532, 0.5334, 0.5551, 0.5193, 0.5888, 0.5385, 0.502, 0.5334, 0.5551, 0.526, 0.5532, 0.5314, 0.5015, 0.4132, 0.3202, 0.3914, 0.3677, 0.3841, 0.3646, 0.4063, 0.3177, 0.4306, 0.2606, 0.4264, 0.2837, 0.4195, 0.2822, 0.4239, 0.26, 0.4264, 0.2837, 0.4132, 0.3202, 0.4063, 0.3177, 0.4195, 0.2822, 0.4343, 0.2194, 0.4306, 0.2606, 0.4239, 0.26, 0.4259, 0.22, 0.535, 0.4596, 0.5385, 0.502, 0.5314, 0.5015, 0.5281, 0.4603, 0.5303, 0.4358, 0.535, 0.4596, 0.5281, 0.4603, 0.5232, 0.4374, 0.4281, 0.1669, 0.4343, 0.2194, 0.4259, 0.22, 0.4209, 0.1689, 0.3602, 0.1225, 0.3872, 0.0912, 0.3976, 0.1148, 0.3862, 0.1455, 0.3411, 0.09732, 0.3753, 0.06652, 0.3872, 0.0912, 0.3602, 0.1225, 0.4637, 0.6035, 0.4911, 0.6351, 0.4793, 0.6603, 0.4441, 0.6291, 0.4144, 0.1334, 0.4281, 0.1669, 0.4209, 0.1689, 0.4086, 0.1374, 0.4905, 0.5798, 0.5015, 0.6112, 0.4911, 0.6351, 0.4637, 0.6035, 0.5465, 0.5735, 0.5421, 0.5889, 0.5465, 0.6081, 0.5085, 0.6135, 0.5193, 0.5888, 0.5334, 0.5551, 0.548, 0.6701, 0.4854, 0.6632, 0.4973, 0.6374, 0.5511, 0.6389, 0.5511, 0.6389, 0.4973, 0.6374, 0.5085, 0.6135, 0.5465, 0.6081, 0.4425, 0.1166, 0.4045, 0.1127, 0.3933, 0.08883, 0.4464, 0.08666, 0.4464, 0.08666, 0.3933, 0.08883, 0.3812, 0.06356, 0.4425, 0.05612, 0.4422, 0.1497, 0.4281, 0.1669, 0.4144, 0.1334, 0.4045, 0.1127, 0.4425, 0.1166, 0.4384, 0.1354, 0.3976, 0.1148, 0.4045, 0.1127, 0.4144, 0.1334, 0.4086, 0.1374, 0.3933, 0.08883, 0.4045, 0.1127, 0.3976, 0.1148, 0.3872, 0.0912, 0.3753, 0.06652, 0.3812, 0.06356, 0.3933, 0.08883, 0.3872, 0.0912, 0.4973, 0.6374, 0.4854, 0.6632, 0.4793, 0.6603, 0.4911, 0.6351, 0.5015, 0.6112, 0.5085, 0.6135, 0.4973, 0.6374, 0.4911, 0.6351, 0.5149, 0.5879, 0.5193, 0.5888, 0.5085, 0.6135, 0.5015, 0.6112, 0.5149, 0.5879, 0.5015, 0.6112, 0.4905, 0.5798, 0.526, 0.5532, 0.4446, 0.2631, 0.4322, 0.2923, 0.4264, 0.2837, 0.4306, 0.2606, 0.4281, 0.1669, 0.4422, 0.1497, 0.443, 0.1704, 0.4464, 0.2152, 0.4343, 0.2194, 0.207, 0.101, 0.1959, 0.09534, 0.2114, 0.09846, 0.2164, 0.1117, 0.4464, 0.2152, 0.4446, 0.2631, 0.4306, 0.2606, 0.4343, 0.2194, 0.4257, 0.3226, 0.4103, 0.3703, 0.3914, 0.3677, 0.4132, 0.3202, 0.529, 0.3956, 0.5363, 0.4268, 0.5303, 0.4358, 0.5162, 0.3983, 0.5122, 0.3466, 0.529, 0.3956, 0.5162, 0.3983, 0.4928, 0.3495, 0.4322, 0.2923, 0.4257, 0.3226, 0.4132, 0.3202, 0.4264, 0.2837, 0.5496, 0.4568, 0.5511, 0.5055, 0.5385, 0.502, 0.535, 0.4596, 0.5363, 0.4268, 0.5496, 0.4568, 0.535, 0.4596, 0.5303, 0.4358, 0.4195, 0.2822, 0.4063, 0.3177, 0.3816, 0.314, 0.3944, 0.2866, 0.4441, 0.6291, 0.434, 0.6132, 0.4555, 0.5955, 0.4637, 0.6035, 0.5281, 0.4603, 0.5314, 0.5015, 0.5085, 0.4983, 0.505, 0.4544, 0.5232, 0.4374, 0.5281, 0.4603, 0.505, 0.4544, 0.4973, 0.4333, 0.4209, 0.1689, 0.4259, 0.22, 0.4042, 0.2233, 0.3975, 0.1812, 0.4209, 0.1689, 0.3975, 0.1812, 0.3756, 0.1525, 0.3862, 0.1455, 0.526, 0.5532, 0.4905, 0.5798, 0.4795, 0.5725, 0.5018, 0.5412, 0.4637, 0.6035, 0.4555, 0.5955, 0.4795, 0.5725, 0.4905, 0.5798, 0.4853, 0.3529, 0.509, 0.401, 0.4836, 0.4052, 0.4658, 0.3653, 0.509, 0.401, 0.5232, 0.4374, 0.4973, 0.4333, 0.4836, 0.4052, 0.5314, 0.5015, 0.526, 0.5532, 0.5018, 0.5412, 0.5085, 0.4983, 0.4239, 0.26, 0.4195, 0.2822, 0.3944, 0.2866, 0.4016, 0.2661, 0.4259, 0.22, 0.4239, 0.26, 0.4016, 0.2661, 0.4042, 0.2233, 0.3602, 0.1225, 0.3521, 0.1306, 0.3313, 0.113, 0.3411, 0.09732, 0.3862, 0.1455, 0.3756, 0.1525, 0.3521, 0.1306, 0.3602, 0.1225, 0.4063, 0.3177, 0.3841, 0.3646, 0.3651, 0.3529, 0.3816, 0.314, 0.4405, 0.5775, 0.4209, 0.5493, 0.4385, 0.5389, 0.4633, 0.5604, 0.4417, 0.3855, 0.4611, 0.4181, 0.4406, 0.4349, 0.4193, 0.4158, 0.4611, 0.4181, 0.4737, 0.4415, 0.4523, 0.4522, 0.4406, 0.4349, 0.4849, 0.4946, 0.4816, 0.5281, 0.4535, 0.5169, 0.4593, 0.4928, 0.3795, 0.2634, 0.3715, 0.2791, 0.3506, 0.269, 0.3548, 0.2553, 0.3815, 0.2273, 0.3795, 0.2634, 0.3548, 0.2553, 0.3569, 0.2294, 0.36, 0.1643, 0.3362, 0.1853, 0.3188, 0.176, 0.3376, 0.1483, 0.3376, 0.1483, 0.3188, 0.176, 0.3045, 0.1624, 0.3198, 0.1268, 0.4223, 0.599, 0.4064, 0.5626, 0.4209, 0.5493, 0.4405, 0.5775, 0.3597, 0.302, 0.3415, 0.3338, 0.3193, 0.3048, 0.3396, 0.286, 0.3715, 0.2791, 0.3597, 0.302, 0.3396, 0.286, 0.3506, 0.269, 0.4816, 0.5281, 0.4633, 0.5604, 0.4385, 0.5389, 0.4535, 0.5169, 0.4822, 0.4576, 0.4849, 0.4946, 0.4593, 0.4928, 0.4568, 0.4663, 0.4737, 0.4415, 0.4822, 0.4576, 0.4568, 0.4663, 0.4523, 0.4522, 0.378, 0.1941, 0.3815, 0.2273, 0.3569, 0.2294, 0.351, 0.2056, 0.378, 0.1941, 0.351, 0.2056, 0.3362, 0.1853, 0.36, 0.1643, 0.4535, 0.5169, 0.4385, 0.5389, 0.4183, 0.5161, 0.4278, 0.5045, 0.4568, 0.4663, 0.4593, 0.4928, 0.4318, 0.4906, 0.4299, 0.4751, 0.4523, 0.4522, 0.4568, 0.4663, 0.4299, 0.4751, 0.4267, 0.4671, 0.351, 0.2056, 0.3569, 0.2294, 0.3303, 0.232, 0.3261, 0.2183, 0.351, 0.2056, 0.3261, 0.2183, 0.3168, 0.2076, 0.3362, 0.1853, 0.4209, 0.5493, 0.4082, 0.523, 0.4183, 0.5161, 0.4385, 0.5389, 0.4193, 0.4158, 0.4406, 0.4349, 0.4203, 0.4609, 0.405, 0.4503, 0.4406, 0.4349, 0.4523, 0.4522, 0.4267, 0.4671, 0.4203, 0.4609, 0.4593, 0.4928, 0.4535, 0.5169, 0.4278, 0.5045, 0.4318, 0.4906, 0.3548, 0.2553, 0.3506, 0.269, 0.3256, 0.255, 0.3286, 0.2472, 0.3569, 0.2294, 0.3548, 0.2553, 0.3286, 0.2472, 0.3303, 0.232, 0.3362, 0.1853, 0.3168, 0.2076, 0.3068, 0.2017, 0.3188, 0.176, 0.3188, 0.176, 0.3068, 0.2017, 0.2985, 0.1935, 0.3045, 0.1624, 0.4064, 0.5626, 0.3997, 0.5308, 0.4082, 0.523, 0.4209, 0.5493, 0.3396, 0.286, 0.3193, 0.3048, 0.3048, 0.2716, 0.3195, 0.2611, 0.3506, 0.269, 0.3396, 0.286, 0.3195, 0.2611, 0.3256, 0.255, 0.3168, 0.2076, 0.3055, 0.2234, 0.3012, 0.2234, 0.3068, 0.2017, 0.3068, 0.2017, 0.3012, 0.2234, 0.2975, 0.2215, 0.2985, 0.1935, 0.3997, 0.5308, 0.3982, 0.5021, 0.402, 0.5001, 0.4082, 0.523, 0.3195, 0.2611, 0.3048, 0.2716, 0.2998, 0.2496, 0.3065, 0.2464, 0.3256, 0.255, 0.3195, 0.2611, 0.3065, 0.2464, 0.3094, 0.244, 0.4278, 0.5045, 0.4183, 0.5161, 0.4065, 0.4999, 0.4109, 0.4952, 0.4299, 0.4751, 0.4318, 0.4906, 0.4128, 0.4891, 0.4117, 0.4822, 0.4267, 0.4671, 0.4299, 0.4751, 0.4117, 0.4822, 0.4101, 0.4787, 0.3261, 0.2183, 0.3303, 0.232, 0.3118, 0.2338, 0.3099, 0.2278, 0.3261, 0.2183, 0.3099, 0.2278, 0.3055, 0.2234, 0.3168, 0.2076, 0.4082, 0.523, 0.402, 0.5001, 0.4065, 0.4999, 0.4183, 0.5161, 0.405, 0.4503, 0.4203, 0.4609, 0.4072, 0.4763, 0.4002, 0.4731, 0.4203, 0.4609, 0.4267, 0.4671, 0.4101, 0.4787, 0.4072, 0.4763, 0.4318, 0.4906, 0.4278, 0.5045, 0.4109, 0.4952, 0.4128, 0.4891, 0.3286, 0.2472, 0.3256, 0.255, 0.3094, 0.244, 0.3109, 0.2406, 0.3303, 0.232, 0.3286, 0.2472, 0.3109, 0.2406, 0.3118, 0.2338, 0.3065, 0.2464, 0.2998, 0.2496, 0.2987, 0.2419, 0.3051, 0.2413, 0.3982, 0.5021, 0.3982, 0.4964, 0.4028, 0.495, 0.402, 0.5001, 0.3012, 0.2234, 0.3055, 0.2234, 0.3062, 0.228, 0.302, 0.2282, 0.3094, 0.244, 0.3087, 0.2409, 0.3109, 0.2406, 0.4109, 0.4952, 0.4071, 0.4951, 0.4081, 0.4888, 0.4128, 0.4891, 0.302, 0.2282, 0.3062, 0.228, 0.3072, 0.2342, 0.3034, 0.2345, 0.302, 0.2282, 0.2976, 0.227, 0.2975, 0.2215, 0.3012, 0.2234, 0.3099, 0.2278, 0.3062, 0.228, 0.3055, 0.2234, 0.4128, 0.4891, 0.4081, 0.4888, 0.4094, 0.4819, 0.4117, 0.4822, 0.3034, 0.2345, 0.3072, 0.2342, 0.3087, 0.2409, 0.3051, 0.2413, 0.3034, 0.2345, 0.298, 0.2342, 0.2976, 0.227, 0.302, 0.2282, 0.3118, 0.2338, 0.3072, 0.2342, 0.3062, 0.228, 0.3099, 0.2278, 0.4117, 0.4822, 0.4094, 0.4819, 0.4101, 0.4787, 0.3051, 0.2413, 0.3087, 0.2409, 0.3094, 0.244, 0.3065, 0.2464, 0.3051, 0.2413, 0.2987, 0.2419, 0.298, 0.2342, 0.3034, 0.2345, 0.3109, 0.2406, 0.3087, 0.2409, 0.3072, 0.2342, 0.3118, 0.2338, 0.4041, 0.4885, 0.4028, 0.495, 0.3982, 0.4964, 0.3985, 0.489, 0.402, 0.5001, 0.4028, 0.495, 0.4071, 0.4951, 0.4065, 0.4999, 0.4057, 0.4815, 0.4041, 0.4885, 0.3985, 0.489, 0.3992, 0.481, 0.4072, 0.4763, 0.4057, 0.4815, 0.3992, 0.481, 0.4002, 0.4731, 0.4081, 0.4888, 0.4071, 0.4951, 0.4028, 0.495, 0.4041, 0.4885, 0.4094, 0.4819, 0.4081, 0.4888, 0.4041, 0.4885, 0.4057, 0.4815, 0.4101, 0.4787, 0.4094, 0.4819, 0.4057, 0.4815, 0.4072, 0.4763, 0.4065, 0.4999, 0.4071, 0.4951, 0.4109, 0.4952, 0.5334, 0.5551, 0.5385, 0.502, 0.5511, 0.5055, 0.5482, 0.5513, 0.5465, 0.5735, 0.2258, 0.2886, 0.2159, 0.2749, 0.2298, 0.2839, 0.2295, 0.3031, 0.3597, 0.302, 0.3715, 0.2791, 0.3944, 0.2866, 0.3816, 0.314, 0.3815, 0.2273, 0.378, 0.1941, 0.3975, 0.1812, 0.4042, 0.2233, 0.4816, 0.5281, 0.4849, 0.4946, 0.5085, 0.4983, 0.5018, 0.5412, 0.3376, 0.1483, 0.3198, 0.1268, 0.3313, 0.113, 0.3521, 0.1306, 0.4737, 0.4415, 0.4611, 0.4181, 0.4836, 0.4052, 0.4973, 0.4333, 0.3715, 0.2791, 0.3795, 0.2634, 0.4016, 0.2661, 0.3944, 0.2866, 0.4611, 0.4181, 0.4417, 0.3855, 0.4658, 0.3653, 0.4836, 0.4052, 0.4849, 0.4946, 0.4822, 0.4576, 0.505, 0.4544, 0.5085, 0.4983, 0.7843, 0.1612, 0.7745, 0.1552, 0.7883, 0.1338, 0.7964, 0.1392, 0.7905, 0.1646, 0.7843, 0.1612, 0.7964, 0.1392, 0.8017, 0.1427, 0.5681, 0.9129, 0.6205, 0.9128, 0.6206, 0.9183, 0.5683, 0.9218, 0.5683, 0.9218, 0.6206, 0.9183, 0.6208, 0.9231, 0.5689, 0.9299, 0.5689, 0.9299, 0.6208, 0.9231, 0.6212, 0.927, 0.5698, 0.9367, 0.5698, 0.9367, 0.6212, 0.927, 0.6237, 0.9393, 0.5732, 0.9537, 0.6594, 0.88, 0.7122, 0.8955, 0.7109, 0.9006, 0.6573, 0.8884, 0.6573, 0.8884, 0.7109, 0.9006, 0.71, 0.9062, 0.6557, 0.8976, 0.6557, 0.8976, 0.71, 0.9062, 0.7094, 0.9123, 0.6547, 0.9074, 0.6547, 0.9074, 0.7094, 0.9123, 0.7088, 0.9219, 0.6539, 0.9213, 0.6539, 0.9213, 0.7088, 0.9219, 0.709, 0.9269, 0.6542, 0.9298, 0.6542, 0.9298, 0.709, 0.9269, 0.7096, 0.9323, 0.6552, 0.9387, 0.6552, 0.9387, 0.7096, 0.9323, 0.7107, 0.9384, 0.6568, 0.9484, 0.6568, 0.9484, 0.7107, 0.9384, 0.7122, 0.9448, 0.6592, 0.9585, 0.5732, 0.8769, 0.6237, 0.8904, 0.622, 0.8964, 0.5706, 0.8863, 0.5706, 0.8863, 0.622, 0.8964, 0.6208, 0.9025, 0.5688, 0.8959, 0.4987, 0.9104, 0.4943, 0.8998, 0.492, 0.8886, 0.4921, 0.8784, 0.5018, 0.8699, 0.5145, 0.867, 0.5274, 0.865, 0.5395, 0.8669, 0.5489, 0.8725, 0.5542, 0.8809, 0.5542, 0.9, 0.552, 0.9121, 0.546, 0.9217, 0.537, 0.9272, 0.5111, 0.9234, 0.5046, 0.9186, 0.5688, 0.8959, 0.6208, 0.9025, 0.6205, 0.9073, 0.5683, 0.904, 0.5683, 0.904, 0.6205, 0.9073, 0.6205, 0.9128, 0.5681, 0.9129, 0.4899, 0.911, 0.4859, 0.9214, 0.4766, 0.9295, 0.4636, 0.9343, 0.4487, 0.9348, 0.4343, 0.9311, 0.4204, 0.9241, 0.4167, 0.9111, 0.4166, 0.8963, 0.4199, 0.8819, 0.4262, 0.87, 0.4414, 0.8652, 0.4562, 0.865, 0.4706, 0.8683, 0.4825, 0.8748, 0.4899, 0.8835, 0.7324, 0.807, 0.5697, 0.8071, 0.5697, 0.801, 0.7323, 0.7989, 0.7324, 0.8104, 0.5697, 0.8133, 0.5697, 0.8071, 0.7324, 0.807, 0.7326, 0.8144, 0.5698, 0.8194, 0.5697, 0.8133, 0.7324, 0.8104, 0.7327, 0.8188, 0.5699, 0.8255, 0.5698, 0.8194, 0.7326, 0.8144, 0.6701, 0.5123, 0.6654, 0.6685, 0.6595, 0.6684, 0.6659, 0.5121, 0.6746, 0.5124, 0.6713, 0.6685, 0.6654, 0.6685, 0.6701, 0.5123, 0.6784, 0.5124, 0.6772, 0.6686, 0.6713, 0.6685, 0.6746, 0.5124, 0.6826, 0.5124, 0.6831, 0.6686, 0.6772, 0.6686, 0.6784, 0.5124, 0.6868, 0.5124, 0.689, 0.6685, 0.6831, 0.6686, 0.6826, 0.5124, 0.6906, 0.5124, 0.6948, 0.6685, 0.689, 0.6685, 0.6868, 0.5124, 0.695, 0.5122, 0.7008, 0.6683, 0.6948, 0.6685, 0.6906, 0.5124, 0.6992, 0.512, 0.7067, 0.6682, 0.7008, 0.6683, 0.695, 0.5122, 0.7326, 0.7879, 0.5698, 0.7826, 0.5699, 0.7764, 0.7327, 0.7835, 0.7324, 0.792, 0.5697, 0.7887, 0.5698, 0.7826, 0.7326, 0.7879, 0.7324, 0.7956, 0.5697, 0.7948, 0.5697, 0.7887, 0.7324, 0.792, 0.7323, 0.7989, 0.5697, 0.801, 0.5697, 0.7948, 0.7324, 0.7956, 0.2642, 0.8408, 0.2625, 0.8354, 0.2707, 0.8339, 0.2707, 0.8401, 0.2585, 0.8433, 0.2538, 0.841, 0.2625, 0.8354, 0.2642, 0.8408, 0.2553, 0.8494, 0.2503, 0.8482, 0.2538, 0.841, 0.2585, 0.8433, 0.2548, 0.8561, 0.2496, 0.8557, 0.2503, 0.8482, 0.2553, 0.8494, 0.2556, 0.8633, 0.2502, 0.8636, 0.2496, 0.8557, 0.2548, 0.8561, 0.2587, 0.8702, 0.2526, 0.873, 0.2502, 0.8636, 0.2556, 0.8633, 0.2646, 0.8736, 0.2631, 0.8787, 0.2526, 0.873, 0.2587, 0.8702, 0.2689, 0.8754, 0.269, 0.8795, 0.2631, 0.8787, 0.2646, 0.8736, 0.2768, 0.8744, 0.2779, 0.8795, 0.269, 0.8795, 0.269, 0.8753, 0.2839, 0.8716, 0.2897, 0.8747, 0.2779, 0.8795, 0.2768, 0.8744, 0.2882, 0.8665, 0.2935, 0.8673, 0.2897, 0.8747, 0.2839, 0.8716, 0.2897, 0.8606, 0.2952, 0.8613, 0.2935, 0.8673, 0.2882, 0.8665, 0.2874, 0.8488, 0.2936, 0.8478, 0.2952, 0.8613, 0.2897, 0.8606, 0.2833, 0.8446, 0.287, 0.8392, 0.2936, 0.8478, 0.2874, 0.8488, 0.2775, 0.8416, 0.2791, 0.8361, 0.287, 0.8392, 0.2833, 0.8446, 0.2707, 0.8401, 0.2707, 0.8339, 0.2791, 0.8361, 0.2775, 0.8416, 0.2503, 0.8482, 0.2214, 0.846, 0.2192, 0.8343, 0.2538, 0.841, 0.2496, 0.8557, 0.2211, 0.8555, 0.2214, 0.846, 0.2503, 0.8482, 0.2502, 0.8636, 0.2209, 0.8651, 0.2211, 0.8555, 0.2496, 0.8557, 0.2526, 0.873, 0.2197, 0.8748, 0.2209, 0.8651, 0.2502, 0.8636, 0.2165, 0.8906, 0.2222, 0.8875, 0.2414, 0.9878, 0.2388, 0.9885, 0.2592, 0.8887, 0.2667, 0.8906, 0.2582, 0.9873, 0.2546, 0.9874, 0.2875, 0.8875, 0.3133, 0.893, 0.2827, 0.978, 0.2733, 0.9757, 0.3133, 0.893, 0.3187, 0.8974, 0.2852, 0.9792, 0.2827, 0.978, 0.2935, 0.8673, 0.3176, 0.8732, 0.3175, 0.8813, 0.2897, 0.8747, 0.2952, 0.8613, 0.3185, 0.8665, 0.3176, 0.8732, 0.2935, 0.8673, 0.2936, 0.8478, 0.3266, 0.8504, 0.3185, 0.8665, 0.2952, 0.8613, 0.2222, 0.8875, 0.2522, 0.8865, 0.2523, 0.9869, 0.2414, 0.9878, 0.2696, 0.8901, 0.2798, 0.8889, 0.2704, 0.9755, 0.2663, 0.9752, 0.2105, 0.8937, 0.2165, 0.8906, 0.2388, 0.9885, 0.2359, 0.9893, 0.2798, 0.8889, 0.2875, 0.8875, 0.2733, 0.9757, 0.2704, 0.9755, 0.3187, 0.8974, 0.3264, 0.9032, 0.2891, 0.981, 0.2852, 0.9792, 0.2522, 0.8865, 0.2592, 0.8887, 0.2546, 0.9874, 0.2523, 0.9869, 0.1047, 0.942, 0.1043, 0.9302, 0.1047, 0.9126, 0.1047, 0.8892, 0.1047, 0.8733, 0.1668, 0.8743, 0.1668, 0.8898, 0.1668, 0.9135, 0.1667, 0.9282, 0.1668, 0.9407, 0.2526, 0.873, 0.2631, 0.8787, 0.2623, 0.8793, 0.2519, 0.8769, 0.325, 0.8902, 0.3327, 0.8963, 0.3314, 0.8972, 0.3243, 0.8906, 0.2779, 0.8795, 0.2897, 0.8747, 0.2899, 0.8787, 0.2783, 0.8798, 0.2048, 0.8854, 0.2106, 0.8818, 0.2113, 0.882, 0.2062, 0.8867, 0.269, 0.8795, 0.2779, 0.8795, 0.2783, 0.8798, 0.2688, 0.8816, 0.2197, 0.8748, 0.2526, 0.873, 0.2519, 0.8769, 0.2209, 0.8783, 0.3175, 0.8813, 0.325, 0.8902, 0.3243, 0.8906, 0.3155, 0.8846, 0.2897, 0.8747, 0.3175, 0.8813, 0.3155, 0.8846, 0.2899, 0.8787, 0.2631, 0.8787, 0.269, 0.8795, 0.2688, 0.8816, 0.2623, 0.8793, 0.2106, 0.8818, 0.2197, 0.8748, 0.2209, 0.8783, 0.2113, 0.882, 0.2528, 0.8819, 0.2591, 0.8849, 0.2592, 0.8887, 0.2522, 0.8865, 0.3198, 0.8943, 0.3283, 0.9012, 0.3264, 0.9032, 0.3187, 0.8974, 0.2805, 0.8855, 0.2878, 0.8833, 0.2875, 0.8875, 0.2798, 0.8889, 0.2094, 0.8909, 0.2159, 0.887, 0.2165, 0.8906, 0.2105, 0.8937, 0.2689, 0.8872, 0.2805, 0.8855, 0.2798, 0.8889, 0.2696, 0.8901, 0.221, 0.8837, 0.2528, 0.8819, 0.2522, 0.8865, 0.2222, 0.8875, 0.3148, 0.8897, 0.3198, 0.8943, 0.3187, 0.8974, 0.3133, 0.893, 0.2878, 0.8833, 0.3148, 0.8897, 0.3133, 0.893, 0.2875, 0.8875, 0.2591, 0.8849, 0.2674, 0.8874, 0.2667, 0.8906, 0.2592, 0.8887, 0.2159, 0.887, 0.221, 0.8837, 0.2222, 0.8875, 0.2165, 0.8906, 0.2113, 0.882, 0.2209, 0.8783, 0.2201, 0.88, 0.2141, 0.8841, 0.2141, 0.8841, 0.2201, 0.88, 0.221, 0.8837, 0.2159, 0.887, 0.2623, 0.8793, 0.2688, 0.8816, 0.2684, 0.8844, 0.2601, 0.8817, 0.2601, 0.8817, 0.2684, 0.8844, 0.2674, 0.8874, 0.2591, 0.8849, 0.2899, 0.8787, 0.3155, 0.8846, 0.3162, 0.8865, 0.2879, 0.8803, 0.2879, 0.8803, 0.3162, 0.8865, 0.3148, 0.8897, 0.2878, 0.8833, 0.3155, 0.8846, 0.3243, 0.8906, 0.3217, 0.8919, 0.3162, 0.8865, 0.3162, 0.8865, 0.3217, 0.8919, 0.3198, 0.8943, 0.3148, 0.8897, 0.2209, 0.8783, 0.2519, 0.8769, 0.2531, 0.8786, 0.2201, 0.88, 0.2201, 0.88, 0.2531, 0.8786, 0.2528, 0.8819, 0.221, 0.8837, 0.2688, 0.8816, 0.2783, 0.8798, 0.2799, 0.8823, 0.2684, 0.8844, 0.2684, 0.8844, 0.2799, 0.8823, 0.2805, 0.8855, 0.2689, 0.8872, 0.2062, 0.8867, 0.2113, 0.882, 0.2141, 0.8841, 0.2079, 0.8886, 0.2079, 0.8886, 0.2141, 0.8841, 0.2159, 0.887, 0.2094, 0.8909, 0.2783, 0.8798, 0.2899, 0.8787, 0.2879, 0.8803, 0.2799, 0.8823, 0.2799, 0.8823, 0.2879, 0.8803, 0.2878, 0.8833, 0.2805, 0.8855, 0.3243, 0.8906, 0.3314, 0.8972, 0.3299, 0.8993, 0.3217, 0.8919, 0.3217, 0.8919, 0.3299, 0.8993, 0.3283, 0.9012, 0.3198, 0.8943, 0.2519, 0.8769, 0.2623, 0.8793, 0.2601, 0.8817, 0.2531, 0.8786, 0.2531, 0.8786, 0.2601, 0.8817, 0.2591, 0.8849, 0.2528, 0.8819, 0.2694, 0.8316, 0.2609, 0.8345, 0.259, 0.8313, 0.2681, 0.8289, 0.2656, 0.8201, 0.2571, 0.8227, 0.2602, 0.7375, 0.2668, 0.7372, 0.2668, 0.7372, 0.2602, 0.7375, 0.268, 0.6964, 0.2732, 0.6967, 0.2732, 0.6967, 0.268, 0.6964, 0.2772, 0.6557, 0.2812, 0.6562, 0.2812, 0.6562, 0.2772, 0.6557, 0.2908, 0.6153, 0.2931, 0.6159, 0.3016, 0.8417, 0.2886, 0.8378, 0.2906, 0.8343, 0.3012, 0.8389, 0.3038, 0.8283, 0.2933, 0.8257, 0.314, 0.7336, 0.321, 0.7369, 0.321, 0.7369, 0.314, 0.7336, 0.3191, 0.6854, 0.3247, 0.6886, 0.3247, 0.6886, 0.3191, 0.6854, 0.3231, 0.6372, 0.3273, 0.64, 0.3273, 0.64, 0.3231, 0.6372, 0.3231, 0.5869, 0.3259, 0.5871, 0.3532, 0.8396, 0.3442, 0.841, 0.343, 0.8366, 0.3532, 0.8352, 0.3514, 0.8254, 0.3424, 0.8263, 0.3476, 0.735, 0.3546, 0.7344, 0.3546, 0.7344, 0.3476, 0.735, 0.3468, 0.6881, 0.3523, 0.6873, 0.3523, 0.6873, 0.3468, 0.6881, 0.3441, 0.6405, 0.3484, 0.6396, 0.3484, 0.6396, 0.3441, 0.6405, 0.3362, 0.5866, 0.3388, 0.5862, 0.03873, 0.8821, 0.05035, 0.8733, 0.07392, 0.8734, 0.08555, 0.882, 0.08555, 0.894, 0.08555, 0.9061, 0.08555, 0.9163, 0.07392, 0.923, 0.05035, 0.924, 0.03873, 0.918, 0.03873, 0.9073, 0.03873, 0.8947, 0.2245, 0.8327, 0.2119, 0.8257, 0.2147, 0.8226, 0.2241, 0.8312, 0.2286, 0.8205, 0.2189, 0.8146, 0.2346, 0.7335, 0.2412, 0.736, 0.2412, 0.736, 0.2346, 0.7335, 0.2466, 0.6942, 0.2524, 0.696, 0.2524, 0.696, 0.2466, 0.6942, 0.2606, 0.6549, 0.265, 0.6561, 0.265, 0.6561, 0.2606, 0.6549, 0.2814, 0.6122, 0.2839, 0.6132, 0.3442, 0.841, 0.3359, 0.842, 0.3348, 0.8374, 0.343, 0.8366, 0.3424, 0.8263, 0.3341, 0.828, 0.3417, 0.7369, 0.3476, 0.735, 0.3476, 0.735, 0.3417, 0.7369, 0.3421, 0.6899, 0.3468, 0.6881, 0.3468, 0.6881, 0.3421, 0.6899, 0.3406, 0.642, 0.3441, 0.6405, 0.3441, 0.6405, 0.3406, 0.642, 0.334, 0.587, 0.3362, 0.5866, 0.2119, 0.8257, 0.2046, 0.8214, 0.207, 0.8183, 0.2147, 0.8226, 0.2189, 0.8146, 0.2113, 0.8102, 0.2288, 0.7312, 0.2346, 0.7335, 0.2346, 0.7335, 0.2288, 0.7312, 0.2421, 0.692, 0.2466, 0.6942, 0.2466, 0.6942, 0.2421, 0.692, 0.2573, 0.6529, 0.2606, 0.6549, 0.2606, 0.6549, 0.2573, 0.6529, 0.2794, 0.6111, 0.2814, 0.6122, 0.2803, 0.835, 0.2715, 0.8311, 0.2723, 0.8277, 0.2824, 0.8318, 0.2856, 0.8217, 0.2767, 0.8183, 0.3011, 0.7276, 0.3083, 0.7299, 0.3083, 0.7299, 0.3011, 0.7276, 0.3086, 0.6815, 0.3144, 0.6829, 0.3144, 0.6829, 0.3086, 0.6815, 0.3147, 0.6346, 0.3192, 0.6355, 0.3192, 0.6355, 0.3147, 0.6346, 0.3181, 0.5866, 0.3208, 0.5868, 0.2886, 0.8378, 0.2803, 0.835, 0.2824, 0.8318, 0.2906, 0.8343, 0.2933, 0.8257, 0.2856, 0.8217, 0.3083, 0.7299, 0.314, 0.7336, 0.314, 0.7336, 0.3083, 0.7299, 0.3144, 0.6829, 0.3191, 0.6854, 0.3191, 0.6854, 0.3144, 0.6829, 0.3192, 0.6355, 0.3231, 0.6372, 0.3231, 0.6372, 0.3192, 0.6355, 0.3208, 0.5868, 0.3231, 0.5869, 0.3219, 0.8428, 0.3016, 0.8417, 0.3012, 0.8389, 0.3234, 0.8407, 0.3227, 0.8297, 0.3038, 0.8283, 0.321, 0.7369, 0.3344, 0.7384, 0.3344, 0.7384, 0.321, 0.7369, 0.3247, 0.6886, 0.3355, 0.6907, 0.3355, 0.6907, 0.3247, 0.6886, 0.3273, 0.64, 0.3355, 0.6423, 0.3355, 0.6423, 0.3273, 0.64, 0.3259, 0.5871, 0.3311, 0.5871, 0.3359, 0.842, 0.3219, 0.8428, 0.3234, 0.8407, 0.3348, 0.8374, 0.3341, 0.828, 0.3227, 0.8297, 0.3344, 0.7384, 0.3417, 0.7369, 0.3417, 0.7369, 0.3344, 0.7384, 0.3355, 0.6907, 0.3421, 0.6899, 0.3421, 0.6899, 0.3355, 0.6907, 0.3355, 0.6423, 0.3406, 0.642, 0.3406, 0.642, 0.3355, 0.6423, 0.3311, 0.5871, 0.334, 0.587, 0.2609, 0.8345, 0.2462, 0.8374, 0.2466, 0.8359, 0.259, 0.8313, 0.2571, 0.8227, 0.2462, 0.8241, 0.2527, 0.7379, 0.2602, 0.7375, 0.2602, 0.7375, 0.2527, 0.7379, 0.262, 0.6969, 0.268, 0.6964, 0.268, 0.6964, 0.262, 0.6969, 0.2725, 0.6563, 0.2772, 0.6557, 0.2772, 0.6557, 0.2725, 0.6563, 0.2882, 0.6146, 0.2908, 0.6153, 0.2462, 0.8374, 0.2245, 0.8327, 0.2241, 0.8312, 0.2466, 0.8359, 0.2462, 0.8241, 0.2286, 0.8205, 0.2412, 0.736, 0.2527, 0.7379, 0.2527, 0.7379, 0.2412, 0.736, 0.2524, 0.696, 0.262, 0.6969, 0.262, 0.6969, 0.2524, 0.696, 0.265, 0.6561, 0.2725, 0.6563, 0.2725, 0.6563, 0.265, 0.6561, 0.2839, 0.6132, 0.2882, 0.6146, 0.2466, 0.8359, 0.2241, 0.8312, 0.227, 0.8241, 0.2464, 0.8284, 0.259, 0.8313, 0.2466, 0.8359, 0.2464, 0.8284, 0.2576, 0.8267, 0.3348, 0.8374, 0.3234, 0.8407, 0.3233, 0.8335, 0.3344, 0.8323, 0.3234, 0.8407, 0.3012, 0.8389, 0.3024, 0.8323, 0.3233, 0.8335, 0.2906, 0.8343, 0.2824, 0.8318, 0.285, 0.8255, 0.2922, 0.8299, 0.2824, 0.8318, 0.2723, 0.8277, 0.2748, 0.8215, 0.285, 0.8255, 0.2147, 0.8226, 0.207, 0.8183, 0.2103, 0.8129, 0.2173, 0.8183, 0.343, 0.8366, 0.3348, 0.8374, 0.3344, 0.8323, 0.3422, 0.8299, 0.2241, 0.8312, 0.2147, 0.8226, 0.2173, 0.8183, 0.227, 0.8241, 0.3532, 0.8352, 0.343, 0.8366, 0.3422, 0.8299, 0.3524, 0.8289, 0.3012, 0.8389, 0.2906, 0.8343, 0.2922, 0.8299, 0.3024, 0.8323, 0.2681, 0.8289, 0.259, 0.8313, 0.2576, 0.8267, 0.2661, 0.8231, 0.2464, 0.8284, 0.227, 0.8241, 0.2286, 0.8205, 0.2462, 0.8241, 0.2576, 0.8267, 0.2464, 0.8284, 0.2462, 0.8241, 0.2571, 0.8227, 0.3344, 0.8323, 0.3233, 0.8335, 0.3227, 0.8297, 0.3341, 0.828, 0.3233, 0.8335, 0.3024, 0.8323, 0.3038, 0.8283, 0.3227, 0.8297, 0.2922, 0.8299, 0.285, 0.8255, 0.2856, 0.8217, 0.2933, 0.8257, 0.285, 0.8255, 0.2748, 0.8215, 0.2767, 0.8183, 0.2856, 0.8217, 0.2173, 0.8183, 0.2103, 0.8129, 0.2113, 0.8102, 0.2189, 0.8146, 0.3422, 0.8299, 0.3344, 0.8323, 0.3341, 0.828, 0.3424, 0.8263, 0.227, 0.8241, 0.2173, 0.8183, 0.2189, 0.8146, 0.2286, 0.8205, 0.3524, 0.8289, 0.3422, 0.8299, 0.3424, 0.8263, 0.3514, 0.8254, 0.3024, 0.8323, 0.2922, 0.8299, 0.2933, 0.8257, 0.3038, 0.8283, 0.2661, 0.8231, 0.2576, 0.8267, 0.2571, 0.8227, 0.2656, 0.8201, 0.2538, 0.841, 0.2192, 0.8343, 0.2245, 0.8327, 0.2462, 0.8374, 0.2625, 0.8354, 0.2538, 0.841, 0.2462, 0.8374, 0.2609, 0.8345, 0.3376, 0.8468, 0.3266, 0.8504, 0.3219, 0.8428, 0.3359, 0.842, 0.3266, 0.8504, 0.2936, 0.8478, 0.3016, 0.8417, 0.3219, 0.8428, 0.287, 0.8392, 0.2791, 0.8361, 0.2803, 0.835, 0.2886, 0.8378, 0.2791, 0.8361, 0.2707, 0.8339, 0.2715, 0.8311, 0.2803, 0.835, 0.2088, 0.8284, 0.2021, 0.8246, 0.2046, 0.8214, 0.2119, 0.8257, 0.3454, 0.8453, 0.3376, 0.8468, 0.3359, 0.842, 0.3442, 0.841, 0.2192, 0.8343, 0.2088, 0.8284, 0.2119, 0.8257, 0.2245, 0.8327, 0.3536, 0.8439, 0.3454, 0.8453, 0.3442, 0.841, 0.3532, 0.8396, 0.2936, 0.8478, 0.287, 0.8392, 0.2886, 0.8378, 0.3016, 0.8417, 0.2707, 0.8339, 0.2625, 0.8354, 0.2609, 0.8345, 0.2694, 0.8316, 0.2088, 0.8284, 0.2063, 0.8329, 0.1996, 0.8291, 0.2021, 0.8246, 0.2192, 0.8343, 0.2126, 0.8364, 0.2063, 0.8329, 0.2088, 0.8284, 0.2214, 0.846, 0.2146, 0.8465, 0.2126, 0.8364, 0.2192, 0.8343, 0.2211, 0.8555, 0.2146, 0.8562, 0.2146, 0.8465, 0.2214, 0.846, 0.2209, 0.8651, 0.2151, 0.8654, 0.2146, 0.8562, 0.2211, 0.8555, 0.2197, 0.8748, 0.2137, 0.8731, 0.2151, 0.8654, 0.2209, 0.8651, 0.2106, 0.8818, 0.2077, 0.8776, 0.2137, 0.8731, 0.2197, 0.8748, 0.2048, 0.8854, 0.2022, 0.8812, 0.2077, 0.8776, 0.2106, 0.8818, 0.325, 0.8902, 0.3281, 0.8869, 0.3354, 0.893, 0.3327, 0.8963, 0.3175, 0.8813, 0.3233, 0.8818, 0.3281, 0.8869, 0.325, 0.8902, 0.3176, 0.8732, 0.3229, 0.8751, 0.3233, 0.8818, 0.3175, 0.8813, 0.3185, 0.8665, 0.3247, 0.8684, 0.3229, 0.8751, 0.3176, 0.8732, 0.3266, 0.8504, 0.333, 0.8541, 0.3247, 0.8684, 0.3185, 0.8665, 0.3376, 0.8468, 0.3392, 0.8523, 0.333, 0.8541, 0.3266, 0.8504, 0.3454, 0.8453, 0.3465, 0.8506, 0.3392, 0.8523, 0.3376, 0.8468, 0.3536, 0.8439, 0.3546, 0.8492, 0.3465, 0.8506, 0.3454, 0.8453, 0.5697, 0.801, 0.4672, 0.8019, 0.4672, 0.7961, 0.5697, 0.7948, 0.5697, 0.7948, 0.4672, 0.7961, 0.4672, 0.7906, 0.5697, 0.7887, 0.5697, 0.7887, 0.4672, 0.7906, 0.4672, 0.7857, 0.5698, 0.7826, 0.5698, 0.7826, 0.4672, 0.7857, 0.4672, 0.7758, 0.5699, 0.7764, 0.7067, 0.6682, 0.7067, 0.7667, 0.7013, 0.7668, 0.7008, 0.6683, 0.7008, 0.6683, 0.7013, 0.7668, 0.6957, 0.7668, 0.6948, 0.6685, 0.6948, 0.6685, 0.6957, 0.7668, 0.6898, 0.7669, 0.689, 0.6685, 0.689, 0.6685, 0.6898, 0.7669, 0.6821, 0.7669, 0.6831, 0.6686, 0.6831, 0.6686, 0.6821, 0.7669, 0.6769, 0.7669, 0.6772, 0.6686, 0.6772, 0.6686, 0.6769, 0.7669, 0.6714, 0.7669, 0.6713, 0.6685, 0.6713, 0.6685, 0.6714, 0.7669, 0.6656, 0.7669, 0.6654, 0.6685, 0.6654, 0.6685, 0.6656, 0.7669, 0.6595, 0.7669, 0.6595, 0.6684, 0.5699, 0.8255, 0.4672, 0.8258, 0.4671, 0.8196, 0.5698, 0.8194, 0.5698, 0.8194, 0.4671, 0.8196, 0.4671, 0.8133, 0.5697, 0.8133, 0.5697, 0.8133, 0.4671, 0.8133, 0.4672, 0.8078, 0.5697, 0.8071, 0.5697, 0.8071, 0.4672, 0.8078, 0.4672, 0.8019, 0.5697, 0.801, 0.5445, 0.1916, 0.5327, 0.1555, 0.5533, 0.1563, 0.5649, 0.1843, 0.5394, 0.1013, 0.5464, 0.1016, 0.5535, 0.1016, 0.5508, 0.1252, 0.5347, 0.1247, 0.8173, 0.1749, 0.8082, 0.172, 0.8159, 0.1481, 0.825, 0.1501, 0.5327, 0.1555, 0.5347, 0.1247, 0.5508, 0.1252, 0.5533, 0.1563, 0.7896, 0.1905, 0.7752, 0.1832, 0.7843, 0.1612, 0.7905, 0.1646, 0.7968, 0.1678, 0.7772, 0.218, 0.7487, 0.2442, 0.7343, 0.228, 0.7588, 0.2087, 0.7772, 0.218, 0.7588, 0.2087, 0.7752, 0.1832, 0.7896, 0.1905, 0.7487, 0.2442, 0.7121, 0.2632, 0.704, 0.2436, 0.7343, 0.228, 0.565, 0.1011, 0.5535, 0.1016, 0.5536, 0.07648, 0.5633, 0.07593, 0.6922, 0.2661, 0.6664, 0.2669, 0.6666, 0.2465, 0.6882, 0.2451, 0.7121, 0.2632, 0.6922, 0.2661, 0.6882, 0.2451, 0.704, 0.2436, 0.6338, 0.2669, 0.6052, 0.2511, 0.6151, 0.2331, 0.6391, 0.2464, 0.6664, 0.2669, 0.6338, 0.2669, 0.6391, 0.2464, 0.6666, 0.2465, 0.6052, 0.2511, 0.5831, 0.2378, 0.5968, 0.2214, 0.6151, 0.2331, 0.5672, 0.2256, 0.5445, 0.1916, 0.5649, 0.1843, 0.5837, 0.2124, 0.5831, 0.2378, 0.5672, 0.2256, 0.5837, 0.2124, 0.5968, 0.2214, 0.4633, 0.5604, 0.4816, 0.5281, 0.5018, 0.5412, 0.4795, 0.5725, 0.378, 0.1941, 0.36, 0.1643, 0.3756, 0.1525, 0.3975, 0.1812, 0.5464, 0.1016, 0.5394, 0.1013, 0.5415, 0.07652, 0.5474, 0.07692, 0.4822, 0.4576, 0.4737, 0.4415, 0.4973, 0.4333, 0.505, 0.4544, 0.5394, 0.1013, 0.5273, 0.09949, 0.5319, 0.07481, 0.5415, 0.07652, 0.3415, 0.3338, 0.3597, 0.302, 0.3816, 0.314, 0.3651, 0.3529, 0.5535, 0.1016, 0.5464, 0.1016, 0.5474, 0.07692, 0.5536, 0.07648, 0.4405, 0.5775, 0.4633, 0.5604, 0.4795, 0.5725, 0.4555, 0.5955, 0.5273, 0.09949, 0.5179, 0.09762, 0.5231, 0.0722, 0.5319, 0.07481, 0.36, 0.1643, 0.3376, 0.1483, 0.3521, 0.1306, 0.3756, 0.1525, 0.3795, 0.2634, 0.3815, 0.2273, 0.4042, 0.2233, 0.4016, 0.2661, 0.4223, 0.599, 0.4405, 0.5775, 0.4555, 0.5955, 0.434, 0.6132, 0.8039, 0.1384, 0.8017, 0.1427, 0.7964, 0.1392, 0.7936, 0.1339, 0.569, 0.07112, 0.5576, 0.07318, 0.5577, 0.04764, 0.5688, 0.04744, 0.5231, 0.0722, 0.5262, 0.06842, 0.5379, 0.07224, 0.5319, 0.07481, 0.807, 0.1453, 0.814, 0.1431, 0.8159, 0.1481, 0.5319, 0.07481, 0.5379, 0.07224, 0.5415, 0.07652, 0.5474, 0.07692, 0.5476, 0.07238, 0.5576, 0.07318, 0.5536, 0.07648, 0.8159, 0.1481, 0.814, 0.1431, 0.8242, 0.1453, 0.825, 0.1501, 0.5476, 0.07238, 0.5379, 0.07224, 0.5417, 0.04633, 0.5494, 0.04719, 0.7968, 0.1678, 0.7905, 0.1646, 0.8017, 0.1427, 0.807, 0.1453, 0.8082, 0.172, 0.7968, 0.1678, 0.807, 0.1453, 0.8159, 0.1481, 0.5735, 0.1005, 0.565, 0.1011, 0.5633, 0.07593, 0.5713, 0.07453, 0.7745, 0.1552, 0.7673, 0.1506, 0.7819, 0.1288, 0.7883, 0.1338, 0.6628, 0.1739, 0.6783, 0.1353, 0.7189, 0.1527, 0.6913, 0.1762, 0.7936, 0.1339, 0.7964, 0.1392, 0.7883, 0.1338, 0.7855, 0.1269, 0.7936, 0.1339, 0.7883, 0.1338, 0.7819, 0.1288, 0.5576, 0.07318, 0.569, 0.07112, 0.5713, 0.07453, 0.5633, 0.07593, 0.5536, 0.07648, 0.5576, 0.07318, 0.5633, 0.07593, 0.5415, 0.07652, 0.5379, 0.07224, 0.5476, 0.07238, 0.5474, 0.07692, 0.5379, 0.07224, 0.5262, 0.06842, 0.53, 0.0444, 0.5417, 0.04633, 0.5576, 0.07318, 0.5476, 0.07238, 0.5494, 0.04719, 0.5577, 0.04764, 0.814, 0.1431, 0.807, 0.1453, 0.8017, 0.1427, 0.8039, 0.1384, 0.6783, 0.1353, 0.6954, 0.09802, 0.7189, 0.1195, 0.7189, 0.1527, 0.6417, 0.1572, 0.641, 0.1193, 0.6783, 0.1353, 0.6628, 0.1739, 0.641, 0.1193, 0.6641, 0.09774, 0.6954, 0.09802, 0.6783, 0.1353, 0.8242, 0.1453, 0.814, 0.1431, 0.8228, 0.1185, 0.8324, 0.1218, 0.814, 0.1431, 0.8039, 0.1384, 0.8143, 0.1152, 0.8228, 0.1185, 0.8039, 0.1384, 0.7936, 0.1339, 0.8059, 0.1113, 0.8143, 0.1152, 0.7936, 0.1339, 0.7855, 0.1269, 0.7971, 0.1062, 0.8059, 0.1113])
me_cube.materials.append(mat_material)
me_cube.use_mirror_vertex_groups = False
me_cube.update()
arm_esqueleto = bpy.data.armatures.new('Esqueleto')  # bones are not reproduced

# ---- objects
ob_ppmaya = bpy.data.objects.new('PPMaya', me_cube)
ob_esqueleto = bpy.data.objects.new('Esqueleto', arm_esqueleto)

# ---- transforms, parenting, visibility, modifiers, constraints
ob_ppmaya.parent = ob_esqueleto
ob_ppmaya.matrix_parent_inverse = Matrix(((1.0, -0.0, 0.0, -0.02097), (-0.0, 1.0, -0.0, -0.2902), (0.0, -0.0, 1.0, -0.2698), (-0.0, 0.0, -0.0, 1.0)))
ob_ppmaya.location = (0.0, 0.0, 1.011)
ob_ppmaya.lock_rotations_4d = False
ob_ppmaya.empty_display_type = 'ARROWS'
ob_ppmaya.lineart.crease_threshold = 0.0
_vg = ob_ppmaya.vertex_groups.new(name='Cuerpo')
for _i, _w in zip([0, 1, 2, 3, 4, 5, 6, 7, 8, 9, 10, 11, 12, 13, 14, 15, 16, 17, 18, 19, 20, 21, 22, 23, 24, 25, 26, 27, 28, 29, 30, 31, 32, 33, 34, 35, 36, 37, 38, 39, 40, 41, 42, 43, 44, 45, 46, 47, 48, 49, 50, 51, 52, 53, 54, 55, 56, 57, 58, 59, 60, 61, 62, 63, 64, 65, 66, 67, 68, 69, 70, 71, 72, 73, 74, 75, 76, 77, 78, 79, 80, 81, 82, 83, 84, 85, 86, 87, 88, 89, 90, 91, 92, 93, 94, 95, 96, 97, 98, 99, 100, 101, 102, 103, 104, 105, 106, 107, 108, 109, 110, 111, 112, 113, 114, 115, 116, 117, 118, 119, 120, 121, 122, 123, 124, 125, 126, 127, 128, 129, 130, 131, 132, 133, 134, 135, 136, 137, 138, 139, 140, 141, 142, 143, 144, 145, 146, 147, 148, 149, 150, 151, 152, 153, 154, 155, 156, 157, 158, 159, 160, 161, 162, 163, 164, 165, 166, 167, 168, 169, 170, 171, 172, 173, 174, 175, 176, 177, 178, 179, 180, 181, 182, 183, 184, 185, 186, 187, 188, 189, 190, 191, 192, 193, 194, 195, 196, 197, 198, 199, 200, 201, 202, 203, 204, 205, 206, 207, 208, 209, 210, 211, 212, 213, 214, 215, 216, 217, 218, 219, 220, 221, 222, 223, 224, 225, 226, 227, 228, 229, 230, 231, 232, 233, 234, 235, 236, 237, 238, 239, 240, 241, 242, 243, 244, 245, 246, 247, 248, 249, 250, 251, 252, 253, 254, 255, 256, 257, 258, 259, 260, 261, 262, 263, 264, 265, 266, 267, 268, 269, 528, 529, 530, 531, 532, 533, 534, 535, 536, 537, 538, 539, 540, 541, 542, 543, 544, 545, 546, 547, 548, 549, 550, 551, 552, 553, 554, 555, 556, 557, 558, 559, 560, 561, 562, 563, 564, 565, 566, 567, 568, 569, 570, 571, 572, 573, 574, 575, 576, 577, 578, 579, 580, 581, 582, 583, 584, 585, 586, 587, 588, 589, 590, 591, 592, 593, 594], [0.5, 0.5, 0.5, 0.5, 0.5, 0.5, 0.5, 0.5, 0.5, 0.5, 0.5, 0.5, 0.5, 0.5, 0.5, 0.5, 0.5, 0.5, 0.5, 0.5, 0.5, 0.5, 0.5, 0.5, 0.5, 0.5, 0.5, 0.5, 0.5, 0.5, 0.5, 0.5, 0.5, 0.5, 0.5, 0.5, 0.5, 0.5, 0.5, 0.5, 0.5, 0.5, 0.5, 0.5, 0.5, 0.5, 0.5, 0.5, 0.5, 0.5, 0.5, 0.5, 0.5, 0.5, 0.5, 0.5, 0.5, 0.5, 0.5, 0.5, 0.5, 0.5, 0.5, 0.5, 0.5, 0.5, 0.5, 0.5, 0.5, 0.5, 0.5, 0.5, 0.5, 0.5, 0.5, 0.5, 0.5, 0.5, 0.5, 0.5, 0.5, 0.5, 0.5, 0.5, 0.5, 0.5, 0.5, 0.5, 0.5, 0.5, 0.5, 0.5, 0.5, 0.5, 0.5, 0.5, 0.5, 0.5, 0.5, 0.5, 0.5, 0.5, 0.5, 0.5, 0.5, 0.5, 0.5, 0.5, 0.5, 0.5, 0.5, 0.5, 0.5, 0.5, 0.5, 0.5, 0.5, 0.5, 0.5, 0.5, 0.5, 0.5, 0.5, 0.5, 0.5, 0.5, 0.5, 0.5, 0.5, 0.5, 0.5, 0.5, 0.5, 0.5, 0.5, 0.5, 0.5, 0.5, 0.5, 0.5, 0.5, 0.5, 0.5, 0.5, 0.5, 0.5, 0.5, 0.5, 0.5, 0.5, 0.5, 0.5, 0.5, 0.5, 0.5, 0.5, 0.5, 0.5, 0.5, 0.5, 0.5, 0.5, 0.5, 0.5, 0.5, 0.5, 0.5, 0.5, 0.5, 0.5, 0.5, 0.5, 0.5, 0.5, 0.5, 0.5, 0.5, 0.5, 0.5, 0.5, 0.5, 0.5, 0.5, 0.5, 0.5, 0.5, 0.5, 0.5, 0.5, 0.5, 0.5, 0.5, 0.5, 0.5, 0.5, 0.5, 0.5, 0.5, 0.5, 0.5, 0.5, 0.5, 0.5, 0.5, 0.5, 0.5, 0.5, 0.5, 0.5, 0.5, 0.5, 0.5, 0.5, 0.5, 0.5, 0.5, 0.5, 0.5, 0.5, 0.5, 0.5, 0.5, 0.5, 0.5, 0.5, 0.5, 0.5, 0.5, 0.5, 0.5, 0.5, 0.5, 0.5, 0.5, 0.5, 0.5, 0.5, 0.5, 0.5, 0.5, 0.5, 0.5, 0.5, 0.5, 0.5, 0.5, 0.5, 0.5, 0.5, 0.5, 0.5, 0.5, 0.5, 0.5, 0.5, 0.5, 0.5, 0.5, 0.5, 0.5, 0.5, 0.5, 0.5, 0.5, 0.5, 0.5, 0.5, 0.5, 0.5, 0.5, 0.5, 0.5, 0.5, 0.5, 0.5, 0.5, 0.5, 0.5, 0.5, 0.5, 0.5, 0.5, 0.5, 0.5, 0.5, 0.5, 0.5, 0.5, 0.5, 0.5, 0.5, 0.5, 0.5, 0.5, 0.5, 0.5, 0.5, 0.5, 0.5, 0.5, 0.5, 0.5, 0.5, 0.5, 0.5, 0.5, 0.5, 0.5, 0.5, 0.5, 0.5, 0.5, 0.5, 0.5, 0.5, 0.5, 0.5, 0.5, 0.5, 0.5, 0.5, 0.5, 0.5, 0.5, 0.5, 0.5, 0.5, 0.5, 0.5, 0.5, 0.5, 0.5, 0.5, 0.5, 0.5, 0.5, 0.5]): _vg.add([_i], _w, 'REPLACE')
_vg = ob_ppmaya.vertex_groups.new(name='Bone')
for _i, _w in zip([0, 1, 2, 3, 4, 5, 6, 7, 8, 9, 10, 11, 12, 13, 14, 15, 16, 17, 18, 19, 20, 21, 22, 23, 24, 25, 26, 27, 28, 29, 30, 31, 32, 33, 34, 35, 36, 37, 38, 39, 40, 41, 42, 43, 44, 45, 46, 47, 48, 49, 50, 51, 52, 53, 54, 55, 56, 57, 58, 59, 60, 61, 62, 63, 64, 65, 66, 67, 68, 69, 70, 71, 72, 73, 74, 75, 76, 77, 78, 79, 80, 81, 82, 83, 84, 85, 86, 87, 88, 89, 90, 91, 92, 93, 94, 95, 96, 97, 98, 99, 100, 101, 102, 103, 104, 105, 106, 107, 108, 109, 110, 111, 112, 113, 114, 115, 116, 117, 118, 119, 120, 121, 122, 123, 124, 125, 126, 127, 128, 129, 130, 131, 132, 133, 134, 135, 136, 137, 138, 139, 140, 141, 142, 143, 144, 145, 146, 147, 148, 149, 150, 151, 152, 153, 154, 155, 156, 157, 158, 159, 160, 161, 162, 163, 164, 165, 166, 167, 168, 169, 170, 171, 172, 173, 174, 175, 176, 177, 178, 179, 180, 181, 182, 183, 184, 185, 186, 187, 188, 189, 190, 191, 192, 193, 194, 195, 196, 197, 198, 199, 200, 201, 202, 203, 204, 205, 206, 207, 208, 209, 210, 211, 212, 213, 214, 215, 216, 217, 218, 219, 220, 221, 222, 223, 224, 225, 226, 227, 228, 229, 230, 231, 232, 233, 234, 235, 236, 237, 238, 239, 240, 241, 242, 243, 244, 245, 246, 247, 248, 249, 250, 251, 252, 253, 254, 255, 256, 257, 258, 259, 260, 261, 262, 263, 264, 265, 266, 267, 268, 269, 528, 529, 530, 531, 532, 533, 534, 535, 536, 537, 538, 539, 540, 541, 542, 543, 544, 545, 546, 547, 548, 549, 550, 551, 552, 553, 554, 555, 556, 557, 558, 559, 560, 561, 562, 563, 564, 565, 566, 567, 568, 569, 570, 571, 572, 573, 574, 575, 576, 577, 578, 579, 580, 581, 582, 583, 584, 585, 586, 587, 588, 589, 590, 591, 592, 593, 594], [0.5, 0.5, 0.5, 0.5, 0.5, 0.5, 0.5, 0.5, 0.5, 0.5, 0.5, 0.5, 0.5, 0.5, 0.5, 0.5, 0.5, 0.5, 0.5, 0.5, 0.5, 0.5, 0.5, 0.5, 0.5, 0.5, 0.5, 0.5, 0.5, 0.5, 0.5, 0.5, 0.5, 0.5, 0.5, 0.5, 0.5, 0.5, 0.5, 0.5, 0.5, 0.5, 0.5, 0.5, 0.5, 0.5, 0.5, 0.5, 0.5, 0.5, 0.5, 0.5, 0.5, 0.5, 0.5, 0.5, 0.5, 0.5, 0.5, 0.5, 0.5, 0.5, 0.5, 0.5, 0.5, 0.5, 0.5, 0.5, 0.5, 0.5, 0.5, 0.5, 0.5, 0.5, 0.5, 0.5, 0.5, 0.5, 0.5, 0.5, 0.5, 0.5, 0.5, 0.5, 0.5, 0.5, 0.5, 0.5, 0.5, 0.5, 0.5, 0.5, 0.5, 0.5, 0.5, 0.5, 0.5, 0.5, 0.5, 0.5, 0.5, 0.5, 0.5, 0.5, 0.5, 0.5, 0.5, 0.5, 0.5, 0.5, 0.5, 0.5, 0.5, 0.5, 0.5, 0.5, 0.5, 0.5, 0.5, 0.5, 0.5, 0.5, 0.5, 0.5, 0.5, 0.5, 0.5, 0.5, 0.5, 0.5, 0.5, 0.5, 0.5, 0.5, 0.5, 0.5, 0.5, 0.5, 0.5, 0.5, 0.5, 0.5, 0.5, 0.5, 0.5, 0.5, 0.5, 0.5, 0.5, 0.5, 0.5, 0.5, 0.5, 0.5, 0.5, 0.5, 0.5, 0.5, 0.5, 0.5, 0.5, 0.5, 0.5, 0.5, 0.5, 0.5, 0.5, 0.5, 0.5, 0.5, 0.5, 0.5, 0.5, 0.5, 0.5, 0.5, 0.5, 0.5, 0.5, 0.5, 0.5, 0.5, 0.5, 0.5, 0.5, 0.5, 0.5, 0.5, 0.5, 0.5, 0.5, 0.5, 0.5, 0.5, 0.5, 0.5, 0.5, 0.5, 0.5, 0.5, 0.5, 0.5, 0.5, 0.5, 0.5, 0.5, 0.5, 0.5, 0.5, 0.5, 0.5, 0.5, 0.5, 0.5, 0.5, 0.5, 0.5, 0.5, 0.5, 0.5, 0.5, 0.5, 0.5, 0.5, 0.5, 0.5, 0.5, 0.5, 0.5, 0.5, 0.5, 0.5, 0.5, 0.5, 0.5, 0.5, 0.5, 0.5, 0.5, 0.5, 0.5, 0.5, 0.5, 0.5, 0.5, 0.5, 0.5, 0.5, 0.5, 0.5, 0.5, 0.5, 0.5, 0.5, 0.5, 0.5, 0.5, 0.5, 0.5, 0.5, 0.5, 0.5, 0.5, 0.5, 0.5, 0.5, 0.5, 0.5, 0.5, 0.5, 0.5, 0.5, 0.5, 0.5, 0.5, 0.5, 0.5, 0.5, 0.5, 0.5, 0.5, 0.5, 0.5, 0.5, 0.5, 0.5, 0.5, 0.5, 0.5, 0.5, 0.5, 0.5, 0.5, 0.5, 0.5, 0.5, 0.5, 0.5, 0.5, 0.5, 0.5, 0.5, 0.5, 0.5, 0.5, 0.5, 0.5, 0.5, 0.5, 0.5, 0.5, 0.5, 0.5, 0.5, 0.5, 0.5, 0.5, 0.5, 0.5, 0.5, 0.5, 0.5, 0.5, 0.5, 0.5, 0.5, 0.5, 0.5, 0.5, 0.5, 0.5, 0.5, 0.5, 0.5, 0.5, 0.5, 0.5]): _vg.add([_i], _w, 'REPLACE')
_vg = ob_ppmaya.vertex_groups.new(name='Pico')
for _i, _w in zip([270, 271, 272, 273, 274, 275, 276, 277, 278, 279, 280, 281, 282, 283, 284, 285, 286, 287, 288, 289, 290, 291, 292, 293, 294, 295, 296, 297, 298, 299, 300, 301, 302, 303, 304, 305, 306, 307, 308, 309, 310, 311, 312, 313, 314, 315, 316, 317, 318, 319, 320, 321, 322, 323, 324, 325, 326, 327, 328, 329, 330, 331, 332, 333, 334, 335, 336, 337, 338, 339, 340, 341, 342, 343, 344, 345, 346, 347, 348, 349, 350, 351, 352, 353, 354, 355, 356, 357, 358, 359, 360, 361, 362, 363, 364, 365, 366, 367, 368, 369, 370, 371, 372, 373, 374, 375, 376, 377, 378, 379, 380, 381, 382, 383, 384, 385, 386, 387, 388, 389, 390, 391, 392, 393, 394, 395, 396, 397, 398, 399, 400, 401, 402, 403, 404, 405, 406, 407, 408, 409, 410, 411, 412, 413, 414, 415, 416, 417, 418, 419, 420, 421, 422, 423, 424, 425, 426, 427, 428, 429, 430, 431, 432, 433, 434, 435, 436, 437, 438, 439, 440, 441, 442, 443, 444, 445, 446, 447, 448, 449, 450, 451, 452, 453, 454, 455, 456, 457, 458, 459, 460, 461, 462, 463, 464, 465, 466, 467, 468, 469, 470, 471, 472, 473, 474, 475, 476, 477, 478, 479, 480, 481, 482, 483, 484, 485, 486, 487, 488, 489, 490, 491, 492, 493, 494, 495, 496, 497, 498, 499, 500, 501, 502, 503, 504, 505, 506, 507, 508, 509, 510, 511, 512, 513, 514, 515, 516, 517, 518, 519, 520, 521, 522, 523, 524, 525, 526, 527], [1.0, 1.0, 1.0, 1.0, 1.0, 1.0, 1.0, 1.0, 1.0, 1.0, 1.0, 1.0, 1.0, 1.0, 1.0, 1.0, 1.0, 1.0, 1.0, 1.0, 1.0, 1.0, 1.0, 1.0, 1.0, 1.0, 1.0, 1.0, 1.0, 1.0, 1.0, 1.0, 1.0, 1.0, 1.0, 1.0, 1.0, 1.0, 1.0, 1.0, 1.0, 1.0, 1.0, 1.0, 1.0, 1.0, 1.0, 1.0, 1.0, 1.0, 1.0, 1.0, 1.0, 1.0, 1.0, 1.0, 1.0, 1.0, 1.0, 1.0, 1.0, 1.0, 1.0, 1.0, 1.0, 1.0, 1.0, 1.0, 1.0, 1.0, 1.0, 1.0, 1.0, 1.0, 1.0, 1.0, 1.0, 1.0, 1.0, 1.0, 1.0, 1.0, 1.0, 1.0, 1.0, 1.0, 1.0, 1.0, 1.0, 1.0, 1.0, 1.0, 1.0, 1.0, 1.0, 1.0, 1.0, 1.0, 1.0, 1.0, 1.0, 1.0, 1.0, 1.0, 1.0, 1.0, 1.0, 1.0, 1.0, 1.0, 1.0, 1.0, 1.0, 1.0, 1.0, 1.0, 1.0, 1.0, 1.0, 1.0, 1.0, 1.0, 1.0, 1.0, 1.0, 1.0, 1.0, 1.0, 1.0, 1.0, 1.0, 1.0, 1.0, 1.0, 1.0, 1.0, 1.0, 1.0, 1.0, 1.0, 1.0, 1.0, 1.0, 1.0, 1.0, 1.0, 1.0, 1.0, 1.0, 1.0, 1.0, 1.0, 1.0, 1.0, 1.0, 1.0, 1.0, 1.0, 1.0, 1.0, 1.0, 1.0, 1.0, 1.0, 1.0, 1.0, 1.0, 1.0, 1.0, 1.0, 1.0, 1.0, 1.0, 1.0, 1.0, 1.0, 1.0, 1.0, 1.0, 1.0, 1.0, 1.0, 1.0, 1.0, 1.0, 1.0, 1.0, 1.0, 1.0, 1.0, 1.0, 1.0, 1.0, 1.0, 1.0, 1.0, 1.0, 1.0, 1.0, 1.0, 1.0, 1.0, 1.0, 1.0, 1.0, 1.0, 1.0, 1.0, 1.0, 1.0, 1.0, 1.0, 1.0, 1.0, 1.0, 1.0, 1.0, 1.0, 1.0, 1.0, 1.0, 1.0, 1.0, 1.0, 1.0, 1.0, 1.0, 1.0, 1.0, 1.0, 1.0, 1.0, 1.0, 1.0, 1.0, 1.0, 1.0, 1.0, 1.0, 1.0, 1.0, 1.0, 1.0, 1.0, 1.0, 1.0, 1.0, 1.0, 1.0, 1.0, 1.0, 1.0, 1.0, 1.0, 1.0, 1.0, 1.0, 1.0]): _vg.add([_i], _w, 'REPLACE')
_m = ob_ppmaya.modifiers.new('Armature', 'ARMATURE')
_m.object = ob_esqueleto
ob_esqueleto.location = (0.02097, 0.2902, 0.2698)
ob_esqueleto.rotation_euler = (0.0, -0.0, 3.142)
ob_esqueleto.show_in_front = True

# ---- collection membership
col_collection.objects.link(ob_ppmaya)
col_collection.objects.link(ob_esqueleto)

# ---- scene / render settings (as saved in the file)
scene.frame_start = 61; scene.frame_end = 87; scene.frame_set(0)
scene.render.engine = 'BLENDER_EEVEE_NEXT'
scene.cycles.sampling_pattern = 'TABULATED_SOBOL'
scene.cycles.use_light_tree = False
scene.view_settings.view_transform = 'Filmic'
bpy.context.view_layer.update()

# ---- added for rendering (the .blend has no active camera and no usable light): camera, sun
cam_auto = bpy.data.cameras.new('AutoCamera')
cam_auto.lens = 50.0
cam_auto.sensor_width = 36.0
cam_auto.clip_end = 1000.0
ob_auto_camera = bpy.data.objects.new('AutoCamera', cam_auto)
scene.collection.objects.link(ob_auto_camera)
ob_auto_camera.location = (3.36642, -3.68539, 3.92942)
ob_auto_camera.rotation_euler = (1.09748, -7.21219e-08, 0.694738)
scene.camera = ob_auto_camera
light_auto_sun = bpy.data.lights.new('AutoSun', 'SUN')
light_auto_sun.energy = 3.0
light_auto_sun.angle = 0.0523599
ob_auto_sun = bpy.data.objects.new('AutoSun', light_auto_sun)
scene.collection.objects.link(ob_auto_sun)
ob_auto_sun.rotation_euler = (0.872665, 0.174533, 0.523599)
bpy.context.view_layer.update()

